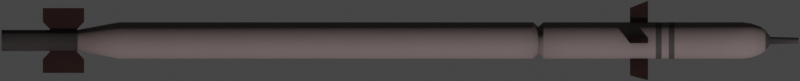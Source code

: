 # Source: Igla.blend  (saved by Blender 2.93.20; exported with 4.5.12 LTS)
import bpy
from mathutils import Matrix  # noqa: F401  (used for matrix-valued properties, if any)

bpy.ops.wm.read_factory_settings(use_empty=True)
scene = bpy.context.scene
scene.name = 'Scene'

# ---- collections
col_collection = bpy.data.collections.new('Collection'); scene.collection.children.link(col_collection)

# ---- materials (node trees are filled in below, after node groups)
mat_main_material = bpy.data.materials.new('Main Material')
mat_dark = bpy.data.materials.new('Dark')
mat_metal = bpy.data.materials.new('Metal')

# ---- node groups
ng_mk48_shader = bpy.data.node_groups.new('Mk48 Shader', 'ShaderNodeTree')
_s = ng_mk48_shader.interface.new_socket(name='BSDF', in_out='OUTPUT', socket_type='NodeSocketShader')
_s = ng_mk48_shader.interface.new_socket(name='Color', in_out='INPUT', socket_type='NodeSocketColor')
_s.default_value = (0.2529, 0.2529, 0.2529, 1.0)
_s = ng_mk48_shader.interface.new_socket(name='Roughness', in_out='INPUT', socket_type='NodeSocketFloat')
_s.subtype = 'FACTOR'
_s.default_value = 0.5
_s.min_value = 0.0
_s.max_value = 1.0
_s = ng_mk48_shader.interface.new_socket(name='Metallic', in_out='INPUT', socket_type='NodeSocketFloat')
_s.subtype = 'FACTOR'
_s.default_value = 1.0
_s.min_value = 0.0
_s.max_value = 1.0
_N = ng_mk48_shader.nodes; _L = ng_mk48_shader.links
n0 = _N.new('NodeGroupOutput'); n0.name = 'Group Output'; n0.location = (421, 0)
n1 = _N.new('ShaderNodeBsdfPrincipled'); n1.name = 'Principled BSDF'; n1.location = (131, 46)
n1.distribution = 'GGX'
n1.subsurface_method = 'BURLEY'
n1.inputs[3].default_value = 1.45
n1.inputs[27].default_value = (0.0, 0.0, 0.0, 1.0)
n1.inputs[28].default_value = 1.0
n2 = _N.new('ShaderNodeAmbientOcclusion'); n2.name = 'Ambient Occlusion'; n2.location = (-85, 128)
n2.samples = 8
n3 = _N.new('ShaderNodeBevel'); n3.name = 'Bevel'; n3.location = (-265, -248)
n3.inputs[0].default_value = 0.1
n4 = _N.new('NodeGroupInput'); n4.name = 'Mk48 Shader'; n4.location = (-468, -27)
n5 = _N.new('ShaderNodeNewGeometry'); n5.name = 'Geometry'; n5.location = (-875, -245)
n6 = _N.new('ShaderNodeBump'); n6.name = 'Bump'; n6.location = (-470, -299)
n6.inputs[0].default_value = 0.01
n6.inputs[1].default_value = 1.0
n6.inputs[2].default_value = 1.0
n7 = _N.new('ShaderNodeTexNoise'); n7.name = 'Noise Texture'; n7.location = (-671, -234)
n7.inputs[2].default_value = 2.0
_L.new(n1.outputs[0], n0.inputs[0])
_L.new(n2.outputs[0], n1.inputs[0])
_L.new(n4.outputs[0], n2.inputs[0])
_L.new(n4.outputs[1], n1.inputs[2])
_L.new(n4.outputs[2], n1.inputs[1])
_L.new(n3.outputs[0], n2.inputs[2])
_L.new(n5.outputs[0], n7.inputs[0])
_L.new(n7.outputs[0], n6.inputs[3])
_L.new(n6.outputs[0], n3.inputs[1])
_L.new(n3.outputs[0], n1.inputs[5])
n0.is_active_output = True
ng_auto_smooth = bpy.data.node_groups.new('Auto Smooth', 'GeometryNodeTree')
_s = ng_auto_smooth.interface.new_socket(name='Geometry', in_out='OUTPUT', socket_type='NodeSocketGeometry')
_s = ng_auto_smooth.interface.new_socket(name='Geometry', in_out='INPUT', socket_type='NodeSocketGeometry')
_s = ng_auto_smooth.interface.new_socket(name='Angle', in_out='INPUT', socket_type='NodeSocketFloat')
_s.subtype = 'ANGLE'
_s.min_value = 0.0
_s.max_value = 3.142
ng_auto_smooth.is_modifier = True
_N = ng_auto_smooth.nodes; _L = ng_auto_smooth.links
n0 = _N.new('NodeGroupOutput'); n0.name = 'Group Output'; n0.location = (480, -100)
n1 = _N.new('NodeGroupInput'); n1.name = 'Group Input'; n1.location = (-420, -300)
n2 = _N.new('NodeGroupInput'); n2.name = 'Group Input.001'; n2.location = (-60, -100)
n3 = _N.new('GeometryNodeSetShadeSmooth'); n3.name = 'Set Shade Smooth'; n3.location = (120, -100)
n3.domain = 'EDGE'
n4 = _N.new('GeometryNodeSetShadeSmooth'); n4.name = 'Set Shade Smooth.001'; n4.location = (300, -100)
n5 = _N.new('GeometryNodeInputMeshEdgeAngle'); n5.name = 'Edge Angle'; n5.location = (-420, -220)
n6 = _N.new('GeometryNodeInputEdgeSmooth'); n6.name = 'Is Edge Smooth'; n6.location = (-60, -160)
n7 = _N.new('GeometryNodeInputShadeSmooth'); n7.name = 'Is Face Smooth'; n7.location = (-240, -340)
n8 = _N.new('FunctionNodeBooleanMath'); n8.name = 'Boolean Math'; n8.location = (-60, -220)
n9 = _N.new('FunctionNodeCompare'); n9.name = 'Compare'; n9.location = (-240, -180)
n9.operation = 'LESS_EQUAL'
_L.new(n5.outputs[0], n9.inputs[0])
_L.new(n4.outputs[0], n0.inputs[0])
_L.new(n1.outputs[1], n9.inputs[1])
_L.new(n9.outputs[0], n8.inputs[0])
_L.new(n7.outputs[0], n8.inputs[1])
_L.new(n2.outputs[0], n3.inputs[0])
_L.new(n6.outputs[0], n3.inputs[1])
_L.new(n3.outputs[0], n4.inputs[0])
_L.new(n8.outputs[0], n3.inputs[2])
n0.is_active_output = True

# ---- material node trees
mat_main_material.use_nodes = True; mat_main_material.node_tree.nodes.clear()
_N = mat_main_material.node_tree.nodes; _L = mat_main_material.node_tree.links
n0 = _N.new('ShaderNodeOutputMaterial'); n0.name = 'Material Output'; n0.location = (300, 300)
n1 = _N.new('ShaderNodeGroup'); n1.name = 'Mk48 Shader'; n1.location = (95, 311)
n1.label = 'Mk48 Shader'
n1.node_tree = ng_mk48_shader
n1.inputs[0].default_value = (0.1574, 0.1198, 0.1162, 0.0)
n1.inputs[1].default_value = 0.7
n1.inputs[2].default_value = 0.0
_L.new(n1.outputs[0], n0.inputs[0])
n0.is_active_output = True
mat_dark.use_nodes = True; mat_dark.node_tree.nodes.clear()
_N = mat_dark.node_tree.nodes; _L = mat_dark.node_tree.links
n0 = _N.new('ShaderNodeOutputMaterial'); n0.name = 'Material Output'; n0.location = (300, 300)
n1 = _N.new('ShaderNodeGroup'); n1.name = 'Mk48 Shader'; n1.location = (95, 311)
n1.label = 'Mk48 Shader'
n1.node_tree = ng_mk48_shader
n1.inputs[0].default_value = (0.0331, 0.02589, 0.02524, 0.0)
n1.inputs[1].default_value = 0.6
n1.inputs[2].default_value = 0.0
_L.new(n1.outputs[0], n0.inputs[0])
n0.is_active_output = True
mat_metal.use_nodes = True; mat_metal.node_tree.nodes.clear()
_N = mat_metal.node_tree.nodes; _L = mat_metal.node_tree.links
n0 = _N.new('ShaderNodeOutputMaterial'); n0.name = 'Material Output'; n0.location = (300, 300)
n1 = _N.new('ShaderNodeGroup'); n1.name = 'Mk48 Shader'; n1.location = (95, 311)
n1.label = 'Mk48 Shader'
n1.node_tree = ng_mk48_shader
n1.inputs[0].default_value = (0.09463, 0.05029, 0.0469, 0.0)
n1.inputs[1].default_value = 0.4
n1.inputs[2].default_value = 1.0
_L.new(n1.outputs[0], n0.inputs[0])
n0.is_active_output = True

# ---- world
world_world = bpy.data.worlds.new('World'); scene.world = world_world
world_world.use_sun_shadow = False
world_world.sun_shadow_jitter_overblur = 0.0

# ---- cameras
cam_camera = bpy.data.cameras.new('Camera')
cam_camera.type = 'ORTHO'
cam_camera.clip_end = 100.0
cam_camera.ortho_scale = 1.58
cam_camera.show_mist = True

# ---- meshes
me_cylinder = bpy.data.meshes.new('Cylinder')
me_cylinder.from_pydata([(-0.787, 0.02084, -1.29e-08), (0.787, 0.005485, -2.021e-08), (-0.787, 0.02044, -0.004065), (0.787, 0.00538, -0.00107), (-0.787, 0.01925, -0.007974), (0.787, 0.005068, -0.002099), (-0.787, 0.01733, -0.01158), (0.787, 0.004561, -0.003048), (-0.787, 0.01473, -0.01473), (0.787, 0.003879, -0.003879), (-0.787, 0.01158, -0.01733), (0.787, 0.003048, -0.004561), (-0.787, 0.007974, -0.01925), (0.787, 0.002099, -0.005068), (-0.787, 0.004065, -0.02044), (0.787, 0.00107, -0.00538), (-0.787, 1.1e-07, -0.02084), (0.787, 1.133e-07, -0.005485), (-0.787, -0.004065, -0.02044), (0.787, -0.00107, -0.00538), (-0.787, -0.007974, -0.01925), (0.787, -0.002099, -0.005068), (-0.787, -0.01158, -0.01733), (0.787, -0.003047, -0.004561), (-0.787, -0.01473, -0.01473), (0.787, -0.003879, -0.003879), (-0.787, -0.01733, -0.01158), (0.787, -0.004561, -0.003048), (-0.787, -0.01925, -0.007974), (0.787, -0.005068, -0.002099), (-0.787, -0.02044, -0.004065), (0.787, -0.00538, -0.00107), (-0.787, -0.02084, -6.005e-09), (0.787, -0.005485, -1.839e-08), (-0.787, -0.02044, 0.004065), (0.787, -0.00538, 0.00107), (-0.787, -0.01925, 0.007974), (0.787, -0.005068, 0.002099), (-0.787, -0.01733, 0.01158), (0.787, -0.004561, 0.003047), (-0.787, -0.01473, 0.01473), (0.787, -0.003879, 0.003879), (-0.787, -0.01158, 0.01733), (0.787, -0.003047, 0.004561), (-0.787, -0.007974, 0.01925), (0.787, -0.002099, 0.005068), (-0.787, -0.004065, 0.02044), (0.787, -0.00107, 0.00538), (-0.787, 1.285e-07, 0.02084), (0.787, 1.182e-07, 0.005485), (-0.787, 0.004065, 0.02044), (0.787, 0.00107, 0.00538), (-0.787, 0.007974, 0.01925), (0.787, 0.002099, 0.005068), (-0.787, 0.01158, 0.01733), (0.787, 0.003048, 0.004561), (-0.787, 0.01473, 0.01473), (0.787, 0.003879, 0.003879), (-0.787, 0.01733, 0.01158), (0.787, 0.004561, 0.003047), (-0.787, 0.01925, 0.007974), (0.787, 0.005068, 0.002099), (-0.787, 0.02044, 0.004065), (0.787, 0.00538, 0.00107), (0.6762, 0.036, -1.634e-08), (0.6762, 0.03531, -0.007023), (0.6762, 0.03326, -0.01378), (0.6762, 0.02993, -0.02), (0.6762, 0.02546, -0.02546), (0.6762, 0.02, -0.02993), (0.6762, 0.01378, -0.03326), (0.6762, 0.007023, -0.03531), (0.6762, 1.067e-07, -0.036), (0.6762, -0.007023, -0.03531), (0.6762, -0.01378, -0.03326), (0.6762, -0.02, -0.02993), (0.6762, -0.02546, -0.02546), (0.6762, -0.02993, -0.02), (0.6762, -0.03326, -0.01378), (0.6762, -0.03531, -0.007023), (0.6762, -0.036, -4.423e-09), (0.6762, -0.03531, 0.007023), (0.6762, -0.03326, 0.01378), (0.6762, -0.02993, 0.02), (0.6762, -0.02546, 0.02546), (0.6762, -0.02, 0.02993), (0.6762, -0.01378, 0.03326), (0.6762, -0.007023, 0.03531), (0.6762, 1.387e-07, 0.036), (0.6762, 0.007023, 0.03531), (0.6762, 0.01378, 0.03326), (0.6762, 0.02, 0.02993), (0.6762, 0.02546, 0.02546), (0.6762, 0.02993, 0.02), (0.6762, 0.03326, 0.01378), (0.6762, 0.03531, 0.007023), (0.7316, 0.0069, -2.011e-08), (0.7316, 0.006767, -0.001346), (0.7316, 0.006375, -0.002641), (0.7316, 0.005737, -0.003833), (0.7316, 0.004879, -0.004879), (0.7316, 0.003834, -0.005737), (0.7316, 0.002641, -0.006375), (0.7316, 0.001346, -0.006767), (0.7316, 1.13e-07, -0.0069), (0.7316, -0.001346, -0.006767), (0.7316, -0.00264, -0.006375), (0.7316, -0.003833, -0.005737), (0.7316, -0.004879, -0.004879), (0.7316, -0.005737, -0.003833), (0.7316, -0.006375, -0.002641), (0.7316, -0.006767, -0.001346), (0.7316, -0.0069, -1.783e-08), (0.7316, -0.006767, 0.001346), (0.7316, -0.006375, 0.00264), (0.7316, -0.005737, 0.003833), (0.7316, -0.004879, 0.004879), (0.7316, -0.003833, 0.005737), (0.7316, -0.00264, 0.006375), (0.7316, -0.001346, 0.006767), (0.7316, 1.192e-07, 0.0069), (0.7316, 0.001346, 0.006767), (0.7316, 0.002641, 0.006375), (0.7316, 0.003834, 0.005737), (0.7316, 0.004879, 0.004879), (0.7316, 0.005737, 0.003833), (0.7316, 0.006375, 0.00264), (0.7316, 0.006767, 0.001346), (0.7121, 0.02656, -0.005284), (0.7121, 0.02502, -0.01036), (0.7121, 0.02252, -0.01505), (0.7121, 0.01915, -0.01915), (0.7121, 0.01505, -0.02252), (0.7121, 0.01036, -0.02502), (0.7121, 0.005284, -0.02656), (0.7121, 1.086e-07, -0.02708), (0.7121, -0.005283, -0.02656), (0.7121, -0.01036, -0.02502), (0.7121, -0.01505, -0.02252), (0.7121, -0.01915, -0.01915), (0.7121, -0.02252, -0.01505), (0.7121, -0.02502, -0.01036), (0.7121, -0.02656, -0.005284), (0.7121, -0.02708, -8.741e-09), (0.7121, -0.02656, 0.005284), (0.7121, -0.02502, 0.01036), (0.7121, -0.02252, 0.01505), (0.7121, -0.01915, 0.01915), (0.7121, -0.01505, 0.02252), (0.7121, -0.01036, 0.02502), (0.7121, -0.005283, 0.02656), (0.7121, 1.327e-07, 0.02708), (0.7121, 0.005284, 0.02656), (0.7121, 0.01036, 0.02502), (0.7121, 0.01505, 0.02252), (0.7121, 0.01915, 0.01915), (0.7121, 0.02252, 0.01505), (0.7121, 0.02502, 0.01036), (0.7121, 0.02656, 0.005283), (0.7121, 0.02708, -1.771e-08), (0.7218, 0.0199, -1.844e-08), (0.7218, 0.01951, -0.003882), (0.7218, 0.01838, -0.007614), (0.7218, 0.01654, -0.01105), (0.7218, 0.01407, -0.01407), (0.7218, 0.01105, -0.01654), (0.7218, 0.007614, -0.01838), (0.7218, 0.003882, -0.01951), (0.7218, 1.102e-07, -0.0199), (0.7218, -0.003882, -0.01951), (0.7218, -0.007614, -0.01838), (0.7218, -0.01105, -0.01654), (0.7218, -0.01407, -0.01407), (0.7218, -0.01654, -0.01105), (0.7218, -0.01838, -0.007614), (0.7218, -0.01951, -0.003882), (0.7218, -0.0199, -1.185e-08), (0.7218, -0.01951, 0.003882), (0.7218, -0.01838, 0.007614), (0.7218, -0.01654, 0.01105), (0.7218, -0.01407, 0.01407), (0.7218, -0.01105, 0.01654), (0.7218, -0.007614, 0.01838), (0.7218, -0.003882, 0.01951), (0.7218, 1.279e-07, 0.0199), (0.7218, 0.003882, 0.01951), (0.7218, 0.007614, 0.01838), (0.7218, 0.01105, 0.01654), (0.7218, 0.01407, 0.01407), (0.7218, 0.01654, 0.01105), (0.7218, 0.01838, 0.007614), (0.7218, 0.01951, 0.003882), (0.6941, 0.03297, -0.006557), (0.6941, 0.03105, -0.01286), (0.6941, 0.02795, -0.01867), (0.6941, 0.02377, -0.02377), (0.6941, 0.01867, -0.02795), (0.6941, 0.01286, -0.03105), (0.6941, 0.006557, -0.03297), (0.6941, 1.072e-07, -0.03361), (0.6941, -0.006557, -0.03297), (0.6941, -0.01286, -0.03105), (0.6941, -0.01867, -0.02795), (0.6941, -0.02377, -0.02377), (0.6941, -0.02795, -0.01867), (0.6941, -0.03105, -0.01286), (0.6941, -0.03297, -0.006557), (0.6941, -0.03361, -5.732e-09), (0.6941, -0.03297, 0.006557), (0.6941, -0.03105, 0.01286), (0.6941, -0.02795, 0.01867), (0.6941, -0.02377, 0.02377), (0.6941, -0.01867, 0.02795), (0.6941, -0.01286, 0.03105), (0.6941, -0.006557, 0.03297), (0.6941, 1.371e-07, 0.03361), (0.6941, 0.006558, 0.03297), (0.6941, 0.01286, 0.03105), (0.6941, 0.01867, 0.02795), (0.6941, 0.02377, 0.02377), (0.6941, 0.02795, 0.01867), (0.6941, 0.03105, 0.01286), (0.6941, 0.03297, 0.006557), (0.6941, 0.03361, -1.686e-08), (-0.5552, 0.03531, -0.007023), (-0.5552, 0.03326, -0.01378), (-0.5552, 0.02993, -0.02), (-0.5552, 0.02546, -0.02546), (-0.5552, 0.02, -0.02993), (-0.5552, 0.01378, -0.03326), (-0.5552, 0.007023, -0.03531), (-0.5552, 1.067e-07, -0.036), (-0.5552, -0.007023, -0.03531), (-0.5552, -0.01378, -0.03326), (-0.5552, -0.02, -0.02993), (-0.5552, -0.02546, -0.02546), (-0.5552, -0.02993, -0.02), (-0.5552, -0.03326, -0.01378), (-0.5552, -0.03531, -0.007023), (-0.5552, -0.036, 2.399e-10), (-0.5552, -0.03531, 0.007023), (-0.5552, -0.03326, 0.01378), (-0.5552, -0.02993, 0.02), (-0.5552, -0.02546, 0.02546), (-0.5552, -0.02, 0.02993), (-0.5552, -0.01378, 0.03326), (-0.5552, -0.007023, 0.03531), (-0.5552, 1.387e-07, 0.036), (-0.5552, 0.007023, 0.03531), (-0.5552, 0.01378, 0.03326), (-0.5552, 0.02, 0.02993), (-0.5552, 0.02546, 0.02546), (-0.5552, 0.02993, 0.02), (-0.5552, 0.03326, 0.01378), (-0.5552, 0.03531, 0.007023), (-0.5552, 0.036, -1.168e-08), (-0.6367, 0.02044, -0.004065), (-0.6367, 0.01925, -0.007974), (-0.6367, 0.01733, -0.01158), (-0.6367, 0.01473, -0.01473), (-0.6367, 0.01158, -0.01733), (-0.6367, 0.007974, -0.01925), (-0.6367, 0.004065, -0.02044), (-0.6367, 1.1e-07, -0.02084), (-0.6367, -0.004065, -0.02044), (-0.6367, -0.007974, -0.01925), (-0.6367, -0.01158, -0.01733), (-0.6367, -0.01473, -0.01473), (-0.6367, -0.01733, -0.01158), (-0.6367, -0.01925, -0.007974), (-0.6367, -0.02044, -0.004065), (-0.6367, -0.02084, -6.334e-09), (-0.6367, -0.02044, 0.004065), (-0.6367, -0.01925, 0.007974), (-0.6367, -0.01733, 0.01158), (-0.6367, -0.01473, 0.01473), (-0.6367, -0.01158, 0.01733), (-0.6367, -0.007974, 0.01925), (-0.6367, -0.004065, 0.02044), (-0.6367, 1.285e-07, 0.02084), (-0.6367, 0.004065, 0.02044), (-0.6367, 0.007974, 0.01925), (-0.6367, 0.01158, 0.01733), (-0.6367, 0.01473, 0.01473), (-0.6367, 0.01733, 0.01158), (-0.6367, 0.01925, 0.007974), (-0.6367, 0.02044, 0.004065), (-0.6367, 0.02084, -1.323e-08), (0.2626, 0.036, -1.478e-08), (0.2626, 0.03531, -0.007023), (0.2626, 0.03326, -0.01378), (0.2626, 0.02993, -0.02), (0.2626, 0.02546, -0.02546), (0.2626, 0.02, -0.02993), (0.2626, 0.01378, -0.03326), (0.2626, 0.007023, -0.03531), (0.2626, 1.067e-07, -0.036), (0.2626, -0.007023, -0.03531), (0.2626, -0.01378, -0.03326), (0.2626, -0.02, -0.02993), (0.2626, -0.02546, -0.02546), (0.2626, -0.02993, -0.02), (0.2626, -0.03326, -0.01378), (0.2626, -0.03531, -0.007023), (0.2626, -0.036, -2.857e-09), (0.2626, -0.03531, 0.007023), (0.2626, -0.03326, 0.01378), (0.2626, -0.02993, 0.02), (0.2626, -0.02546, 0.02546), (0.2626, -0.02, 0.02993), (0.2626, -0.01378, 0.03326), (0.2626, -0.007023, 0.03531), (0.2626, 1.387e-07, 0.036), (0.2626, 0.007023, 0.03531), (0.2626, 0.01378, 0.03326), (0.2626, 0.02, 0.02993), (0.2626, 0.02546, 0.02546), (0.2626, 0.02993, 0.02), (0.2626, 0.03326, 0.01378), (0.2626, 0.03531, 0.007023), (0.2834, 0.036, -1.486e-08), (0.2834, 0.03531, -0.007023), (0.2834, 0.03326, -0.01378), (0.2834, 0.02993, -0.02), (0.2834, 0.02546, -0.02546), (0.2834, 0.02, -0.02993), (0.2834, 0.01378, -0.03326), (0.2834, 0.007023, -0.03531), (0.2834, 1.067e-07, -0.036), (0.2834, -0.007023, -0.03531), (0.2834, -0.01378, -0.03326), (0.2834, -0.02, -0.02993), (0.2834, -0.02546, -0.02546), (0.2834, -0.02993, -0.02), (0.2834, -0.03326, -0.01378), (0.2834, -0.03531, -0.007023), (0.2834, -0.036, -2.936e-09), (0.2834, -0.03531, 0.007023), (0.2834, -0.03326, 0.01378), (0.2834, -0.02993, 0.02), (0.2834, -0.02546, 0.02546), (0.2834, -0.02, 0.02993), (0.2834, -0.01378, 0.03326), (0.2834, -0.007023, 0.03531), (0.2834, 1.387e-07, 0.036), (0.2834, 0.007023, 0.03531), (0.2834, 0.01378, 0.03326), (0.2834, 0.02, 0.02993), (0.2834, 0.02546, 0.02546), (0.2834, 0.02993, 0.02), (0.2834, 0.03326, 0.01378), (0.2834, 0.03531, 0.007023), (0.273, 0.02633, -0.005238), (0.273, 0.0248, -0.01027), (0.273, 0.02232, -0.01492), (0.273, 0.01898, -0.01898), (0.273, 0.01492, -0.02232), (0.273, 0.01027, -0.0248), (0.273, 0.005238, -0.02633), (0.273, 1.087e-07, -0.02685), (0.273, -0.005238, -0.02633), (0.273, -0.01027, -0.0248), (0.273, -0.01492, -0.02232), (0.273, -0.01898, -0.01898), (0.273, -0.02232, -0.01492), (0.273, -0.0248, -0.01027), (0.273, -0.02633, -0.005238), (0.273, -0.02685, -6.973e-09), (0.273, -0.02633, 0.005238), (0.273, -0.0248, 0.01027), (0.273, -0.02232, 0.01492), (0.273, -0.01898, 0.01898), (0.273, -0.01492, 0.02232), (0.273, -0.01027, 0.0248), (0.273, -0.005238, 0.02633), (0.273, 1.326e-07, 0.02685), (0.273, 0.005238, 0.02633), (0.273, 0.01027, 0.0248), (0.273, 0.01492, 0.02232), (0.273, 0.01898, 0.01898), (0.273, 0.02232, 0.01492), (0.273, 0.0248, 0.01027), (0.273, 0.02633, 0.005238), (0.273, 0.02685, -1.586e-08), (0.3997, 0.036, -1.53e-08), (0.3997, 0.03531, -0.007023), (0.3997, 0.03326, -0.01378), (0.3997, 0.02993, -0.02), (0.3997, 0.02546, -0.02546), (0.3997, 0.02, -0.02993), (0.3997, 0.01378, -0.03326), (0.3997, 0.007023, -0.03531), (0.3997, 1.067e-07, -0.036), (0.3997, -0.007023, -0.03531), (0.3997, -0.01378, -0.03326), (0.3997, -0.02, -0.02993), (0.3997, -0.02546, -0.02546), (0.3997, -0.02993, -0.02), (0.3997, -0.03326, -0.01378), (0.3997, -0.03531, -0.007023), (0.3997, -0.036, -3.376e-09), (0.3997, -0.03531, 0.007023), (0.3997, -0.03326, 0.01378), (0.3997, -0.02993, 0.02), (0.3997, -0.02546, 0.02546), (0.3997, -0.02, 0.02993), (0.3997, -0.01378, 0.03326), (0.3997, -0.007023, 0.03531), (0.3997, 1.387e-07, 0.036), (0.3997, 0.007023, 0.03531), (0.3997, 0.01378, 0.03326), (0.3997, 0.02, 0.02993), (0.3997, 0.02546, 0.02546), (0.3997, 0.02993, 0.02), (0.3997, 0.03326, 0.01378), (0.3997, 0.03531, 0.007023), (0.505, 0.036, -1.57e-08), (0.505, 0.03531, -0.007023), (0.505, 0.03326, -0.01378), (0.505, 0.02993, -0.02), (0.505, 0.02546, -0.02546), (0.505, 0.02, -0.02993), (0.505, 0.01378, -0.03326), (0.505, 0.007023, -0.03531), (0.505, 1.067e-07, -0.036), (0.505, -0.007023, -0.03531), (0.505, -0.01378, -0.03326), (0.505, -0.02, -0.02993), (0.505, -0.02546, -0.02546), (0.505, -0.02993, -0.02), (0.505, -0.03326, -0.01378), (0.505, -0.03531, -0.007023), (0.505, -0.036, -3.775e-09), (0.505, -0.03531, 0.007023), (0.505, -0.03326, 0.01378), (0.505, -0.02993, 0.02), (0.505, -0.02546, 0.02546), (0.505, -0.02, 0.02993), (0.505, -0.01378, 0.03326), (0.505, -0.007023, 0.03531), (0.505, 1.387e-07, 0.036), (0.505, 0.007023, 0.03531), (0.505, 0.01378, 0.03326), (0.505, 0.02, 0.02993), (0.505, 0.02546, 0.02546), (0.505, 0.02993, 0.02), (0.505, 0.03326, 0.01378), (0.505, 0.03531, 0.007023), (0.5167, 0.036, -1.574e-08), (0.5167, 0.03531, -0.007023), (0.5167, 0.03326, -0.01378), (0.5167, 0.02993, -0.02), (0.5167, 0.02546, -0.02546), (0.5167, 0.02, -0.02993), (0.5167, 0.01378, -0.03326), (0.5167, 0.007023, -0.03531), (0.5167, 1.067e-07, -0.036), (0.5167, -0.007023, -0.03531), (0.5167, -0.01378, -0.03326), (0.5167, -0.02, -0.02993), (0.5167, -0.02546, -0.02546), (0.5167, -0.02993, -0.02), (0.5167, -0.03326, -0.01378), (0.5167, -0.03531, -0.007023), (0.5167, -0.036, -3.819e-09), (0.5167, -0.03531, 0.007023), (0.5167, -0.03326, 0.01378), (0.5167, -0.02993, 0.02), (0.5167, -0.02546, 0.02546), (0.5167, -0.02, 0.02993), (0.5167, -0.01378, 0.03326), (0.5167, -0.007023, 0.03531), (0.5167, 1.387e-07, 0.036), (0.5167, 0.007023, 0.03531), (0.5167, 0.01378, 0.03326), (0.5167, 0.02, 0.02993), (0.5167, 0.02546, 0.02546), (0.5167, 0.02993, 0.02), (0.5167, 0.03326, 0.01378), (0.5167, 0.03531, 0.007023), (0.5307, 0.036, -1.58e-08), (0.5307, 0.03531, -0.007023), (0.5307, 0.03326, -0.01378), (0.5307, 0.02993, -0.02), (0.5307, 0.02546, -0.02546), (0.5307, 0.02, -0.02993), (0.5307, 0.01378, -0.03326), (0.5307, 0.007023, -0.03531), (0.5307, 1.067e-07, -0.036), (0.5307, -0.007023, -0.03531), (0.5307, -0.01378, -0.03326), (0.5307, -0.02, -0.02993), (0.5307, -0.02546, -0.02546), (0.5307, -0.02993, -0.02), (0.5307, -0.03326, -0.01378), (0.5307, -0.03531, -0.007023), (0.5307, -0.036, -3.876e-09), (0.5307, -0.03531, 0.007023), (0.5307, -0.03326, 0.01378), (0.5307, -0.02993, 0.02), (0.5307, -0.02546, 0.02546), (0.5307, -0.02, 0.02993), (0.5307, -0.01378, 0.03326), (0.5307, -0.007023, 0.03531), (0.5307, 1.387e-07, 0.036), (0.5307, 0.007023, 0.03531), (0.5307, 0.01378, 0.03326), (0.5307, 0.02, 0.02993), (0.5307, 0.02546, 0.02546), (0.5307, 0.02993, 0.02), (0.5307, 0.03326, 0.01378), (0.5307, 0.03531, 0.007023), (0.5422, 0.036, -1.584e-08), (0.5422, 0.03531, -0.007023), (0.5422, 0.03326, -0.01378), (0.5422, 0.02993, -0.02), (0.5422, 0.02546, -0.02546), (0.5422, 0.02, -0.02993), (0.5422, 0.01378, -0.03326), (0.5422, 0.007023, -0.03531), (0.5422, 1.067e-07, -0.036), (0.5422, -0.007023, -0.03531), (0.5422, -0.01378, -0.03326), (0.5422, -0.02, -0.02993), (0.5422, -0.02546, -0.02546), (0.5422, -0.02993, -0.02), (0.5422, -0.03326, -0.01378), (0.5422, -0.03531, -0.007023), (0.5422, -0.036, -3.916e-09), (0.5422, -0.03531, 0.007023), (0.5422, -0.03326, 0.01378), (0.5422, -0.02993, 0.02), (0.5422, -0.02546, 0.02546), (0.5422, -0.02, 0.02993), (0.5422, -0.01378, 0.03326), (0.5422, -0.007023, 0.03531), (0.5422, 1.387e-07, 0.036), (0.5422, 0.007023, 0.03531), (0.5422, 0.01378, 0.03326), (0.5422, 0.02, 0.02993), (0.5422, 0.02546, 0.02546), (0.5422, 0.02993, 0.02), (0.5422, 0.03326, 0.01378), (0.5422, 0.03531, 0.007023)], [], [(96, 1, 3, 97), (97, 3, 5, 98), (98, 5, 7, 99), (99, 7, 9, 100), (100, 9, 11, 101), (101, 11, 13, 102), (102, 13, 15, 103), (103, 15, 17, 104), (104, 17, 19, 105), (105, 19, 21, 106), (106, 21, 23, 107), (107, 23, 25, 108), (108, 25, 27, 109), (109, 27, 29, 110), (110, 29, 31, 111), (111, 31, 33, 112), (112, 33, 35, 113), (113, 35, 37, 114), (114, 37, 39, 115), (115, 39, 41, 116), (116, 41, 43, 117), (117, 43, 45, 118), (118, 45, 47, 119), (119, 47, 49, 120), (120, 49, 51, 121), (121, 51, 53, 122), (122, 53, 55, 123), (123, 55, 57, 124), (124, 57, 59, 125), (125, 59, 61, 126), (3, 1, 63, 61, 59, 57, 55, 53, 51, 49, 47, 45, 43, 41, 39, 37, 35, 33, 31, 29, 27, 25, 23, 21, 19, 17, 15, 13, 11, 9, 7, 5), (126, 61, 63, 127), (127, 63, 1, 96), (0, 2, 4, 6, 8, 10, 12, 14, 16, 18, 20, 22, 24, 26, 28, 30, 32, 34, 36, 38, 40, 42, 44, 46, 48, 50, 52, 54, 56, 58, 60, 62), (543, 95, 64, 512), (542, 94, 95, 543), (541, 93, 94, 542), (540, 92, 93, 541), (539, 91, 92, 540), (538, 90, 91, 539), (537, 89, 90, 538), (536, 88, 89, 537), (535, 87, 88, 536), (534, 86, 87, 535), (533, 85, 86, 534), (532, 84, 85, 533), (531, 83, 84, 532), (530, 82, 83, 531), (529, 81, 82, 530), (528, 80, 81, 529), (527, 79, 80, 528), (526, 78, 79, 527), (525, 77, 78, 526), (524, 76, 77, 525), (523, 75, 76, 524), (522, 74, 75, 523), (521, 73, 74, 522), (520, 72, 73, 521), (519, 71, 72, 520), (518, 70, 71, 519), (517, 69, 70, 518), (516, 68, 69, 517), (515, 67, 68, 516), (514, 66, 67, 515), (513, 65, 66, 514), (512, 64, 65, 513), (191, 127, 96, 160), (190, 126, 127, 191), (189, 125, 126, 190), (188, 124, 125, 189), (187, 123, 124, 188), (186, 122, 123, 187), (185, 121, 122, 186), (184, 120, 121, 185), (183, 119, 120, 184), (182, 118, 119, 183), (181, 117, 118, 182), (180, 116, 117, 181), (179, 115, 116, 180), (178, 114, 115, 179), (177, 113, 114, 178), (176, 112, 113, 177), (175, 111, 112, 176), (174, 110, 111, 175), (173, 109, 110, 174), (172, 108, 109, 173), (171, 107, 108, 172), (170, 106, 107, 171), (169, 105, 106, 170), (168, 104, 105, 169), (167, 103, 104, 168), (166, 102, 103, 167), (165, 101, 102, 166), (164, 100, 101, 165), (163, 99, 100, 164), (162, 98, 99, 163), (161, 97, 98, 162), (160, 96, 97, 161), (223, 159, 128, 192), (192, 128, 129, 193), (193, 129, 130, 194), (194, 130, 131, 195), (195, 131, 132, 196), (196, 132, 133, 197), (197, 133, 134, 198), (198, 134, 135, 199), (199, 135, 136, 200), (200, 136, 137, 201), (201, 137, 138, 202), (202, 138, 139, 203), (203, 139, 140, 204), (204, 140, 141, 205), (205, 141, 142, 206), (206, 142, 143, 207), (207, 143, 144, 208), (208, 144, 145, 209), (209, 145, 146, 210), (210, 146, 147, 211), (211, 147, 148, 212), (212, 148, 149, 213), (213, 149, 150, 214), (214, 150, 151, 215), (215, 151, 152, 216), (216, 152, 153, 217), (217, 153, 154, 218), (218, 154, 155, 219), (219, 155, 156, 220), (220, 156, 157, 221), (221, 157, 158, 222), (222, 158, 159, 223), (159, 160, 161, 128), (128, 161, 162, 129), (129, 162, 163, 130), (130, 163, 164, 131), (131, 164, 165, 132), (132, 165, 166, 133), (133, 166, 167, 134), (134, 167, 168, 135), (135, 168, 169, 136), (136, 169, 170, 137), (137, 170, 171, 138), (138, 171, 172, 139), (139, 172, 173, 140), (140, 173, 174, 141), (141, 174, 175, 142), (142, 175, 176, 143), (143, 176, 177, 144), (144, 177, 178, 145), (145, 178, 179, 146), (146, 179, 180, 147), (147, 180, 181, 148), (148, 181, 182, 149), (149, 182, 183, 150), (150, 183, 184, 151), (151, 184, 185, 152), (152, 185, 186, 153), (153, 186, 187, 154), (154, 187, 188, 155), (155, 188, 189, 156), (156, 189, 190, 157), (157, 190, 191, 158), (158, 191, 160, 159), (95, 222, 223, 64), (94, 221, 222, 95), (93, 220, 221, 94), (92, 219, 220, 93), (91, 218, 219, 92), (90, 217, 218, 91), (89, 216, 217, 90), (88, 215, 216, 89), (87, 214, 215, 88), (86, 213, 214, 87), (85, 212, 213, 86), (84, 211, 212, 85), (83, 210, 211, 84), (82, 209, 210, 83), (81, 208, 209, 82), (80, 207, 208, 81), (79, 206, 207, 80), (78, 205, 206, 79), (77, 204, 205, 78), (76, 203, 204, 77), (75, 202, 203, 76), (74, 201, 202, 75), (73, 200, 201, 74), (72, 199, 200, 73), (71, 198, 199, 72), (70, 197, 198, 71), (69, 196, 197, 70), (68, 195, 196, 69), (67, 194, 195, 68), (66, 193, 194, 67), (65, 192, 193, 66), (64, 223, 192, 65), (287, 255, 224, 256), (256, 224, 225, 257), (257, 225, 226, 258), (258, 226, 227, 259), (259, 227, 228, 260), (260, 228, 229, 261), (261, 229, 230, 262), (262, 230, 231, 263), (263, 231, 232, 264), (264, 232, 233, 265), (265, 233, 234, 266), (266, 234, 235, 267), (267, 235, 236, 268), (268, 236, 237, 269), (269, 237, 238, 270), (270, 238, 239, 271), (271, 239, 240, 272), (272, 240, 241, 273), (273, 241, 242, 274), (274, 242, 243, 275), (275, 243, 244, 276), (276, 244, 245, 277), (277, 245, 246, 278), (278, 246, 247, 279), (279, 247, 248, 280), (280, 248, 249, 281), (281, 249, 250, 282), (282, 250, 251, 283), (283, 251, 252, 284), (284, 252, 253, 285), (285, 253, 254, 286), (286, 254, 255, 287), (62, 286, 287, 0), (60, 285, 286, 62), (58, 284, 285, 60), (56, 283, 284, 58), (54, 282, 283, 56), (52, 281, 282, 54), (50, 280, 281, 52), (48, 279, 280, 50), (46, 278, 279, 48), (44, 277, 278, 46), (42, 276, 277, 44), (40, 275, 276, 42), (38, 274, 275, 40), (36, 273, 274, 38), (34, 272, 273, 36), (32, 271, 272, 34), (30, 270, 271, 32), (28, 269, 270, 30), (26, 268, 269, 28), (24, 267, 268, 26), (22, 266, 267, 24), (20, 265, 266, 22), (18, 264, 265, 20), (16, 263, 264, 18), (14, 262, 263, 16), (12, 261, 262, 14), (10, 260, 261, 12), (8, 259, 260, 10), (6, 258, 259, 8), (4, 257, 258, 6), (2, 256, 257, 4), (0, 287, 256, 2), (255, 288, 289, 224), (224, 289, 290, 225), (225, 290, 291, 226), (226, 291, 292, 227), (227, 292, 293, 228), (228, 293, 294, 229), (229, 294, 295, 230), (230, 295, 296, 231), (231, 296, 297, 232), (232, 297, 298, 233), (233, 298, 299, 234), (234, 299, 300, 235), (235, 300, 301, 236), (236, 301, 302, 237), (237, 302, 303, 238), (238, 303, 304, 239), (239, 304, 305, 240), (240, 305, 306, 241), (241, 306, 307, 242), (242, 307, 308, 243), (243, 308, 309, 244), (244, 309, 310, 245), (245, 310, 311, 246), (246, 311, 312, 247), (247, 312, 313, 248), (248, 313, 314, 249), (249, 314, 315, 250), (250, 315, 316, 251), (251, 316, 317, 252), (252, 317, 318, 253), (253, 318, 319, 254), (254, 319, 288, 255), (383, 320, 321, 352), (352, 321, 322, 353), (353, 322, 323, 354), (354, 323, 324, 355), (355, 324, 325, 356), (356, 325, 326, 357), (357, 326, 327, 358), (358, 327, 328, 359), (359, 328, 329, 360), (360, 329, 330, 361), (361, 330, 331, 362), (362, 331, 332, 363), (363, 332, 333, 364), (364, 333, 334, 365), (365, 334, 335, 366), (366, 335, 336, 367), (367, 336, 337, 368), (368, 337, 338, 369), (369, 338, 339, 370), (370, 339, 340, 371), (371, 340, 341, 372), (372, 341, 342, 373), (373, 342, 343, 374), (374, 343, 344, 375), (375, 344, 345, 376), (376, 345, 346, 377), (377, 346, 347, 378), (378, 347, 348, 379), (379, 348, 349, 380), (380, 349, 350, 381), (381, 350, 351, 382), (382, 351, 320, 383), (319, 382, 383, 288), (318, 381, 382, 319), (317, 380, 381, 318), (316, 379, 380, 317), (315, 378, 379, 316), (314, 377, 378, 315), (313, 376, 377, 314), (312, 375, 376, 313), (311, 374, 375, 312), (310, 373, 374, 311), (309, 372, 373, 310), (308, 371, 372, 309), (307, 370, 371, 308), (306, 369, 370, 307), (305, 368, 369, 306), (304, 367, 368, 305), (303, 366, 367, 304), (302, 365, 366, 303), (301, 364, 365, 302), (300, 363, 364, 301), (299, 362, 363, 300), (298, 361, 362, 299), (297, 360, 361, 298), (296, 359, 360, 297), (295, 358, 359, 296), (294, 357, 358, 295), (293, 356, 357, 294), (292, 355, 356, 293), (291, 354, 355, 292), (290, 353, 354, 291), (289, 352, 353, 290), (288, 383, 352, 289), (320, 384, 385, 321), (321, 385, 386, 322), (322, 386, 387, 323), (323, 387, 388, 324), (324, 388, 389, 325), (325, 389, 390, 326), (326, 390, 391, 327), (327, 391, 392, 328), (328, 392, 393, 329), (329, 393, 394, 330), (330, 394, 395, 331), (331, 395, 396, 332), (332, 396, 397, 333), (333, 397, 398, 334), (334, 398, 399, 335), (335, 399, 400, 336), (336, 400, 401, 337), (337, 401, 402, 338), (338, 402, 403, 339), (339, 403, 404, 340), (340, 404, 405, 341), (341, 405, 406, 342), (342, 406, 407, 343), (343, 407, 408, 344), (344, 408, 409, 345), (345, 409, 410, 346), (346, 410, 411, 347), (347, 411, 412, 348), (348, 412, 413, 349), (349, 413, 414, 350), (350, 414, 415, 351), (351, 415, 384, 320), (384, 416, 417, 385), (385, 417, 418, 386), (386, 418, 419, 387), (387, 419, 420, 388), (388, 420, 421, 389), (389, 421, 422, 390), (390, 422, 423, 391), (391, 423, 424, 392), (392, 424, 425, 393), (393, 425, 426, 394), (394, 426, 427, 395), (395, 427, 428, 396), (396, 428, 429, 397), (397, 429, 430, 398), (398, 430, 431, 399), (399, 431, 432, 400), (400, 432, 433, 401), (401, 433, 434, 402), (402, 434, 435, 403), (403, 435, 436, 404), (404, 436, 437, 405), (405, 437, 438, 406), (406, 438, 439, 407), (407, 439, 440, 408), (408, 440, 441, 409), (409, 441, 442, 410), (410, 442, 443, 411), (411, 443, 444, 412), (412, 444, 445, 413), (413, 445, 446, 414), (414, 446, 447, 415), (415, 447, 416, 384), (416, 448, 449, 417), (417, 449, 450, 418), (418, 450, 451, 419), (419, 451, 452, 420), (420, 452, 453, 421), (421, 453, 454, 422), (422, 454, 455, 423), (423, 455, 456, 424), (424, 456, 457, 425), (425, 457, 458, 426), (426, 458, 459, 427), (427, 459, 460, 428), (428, 460, 461, 429), (429, 461, 462, 430), (430, 462, 463, 431), (431, 463, 464, 432), (432, 464, 465, 433), (433, 465, 466, 434), (434, 466, 467, 435), (435, 467, 468, 436), (436, 468, 469, 437), (437, 469, 470, 438), (438, 470, 471, 439), (439, 471, 472, 440), (440, 472, 473, 441), (441, 473, 474, 442), (442, 474, 475, 443), (443, 475, 476, 444), (444, 476, 477, 445), (445, 477, 478, 446), (446, 478, 479, 447), (447, 479, 448, 416), (448, 480, 481, 449), (449, 481, 482, 450), (450, 482, 483, 451), (451, 483, 484, 452), (452, 484, 485, 453), (453, 485, 486, 454), (454, 486, 487, 455), (455, 487, 488, 456), (456, 488, 489, 457), (457, 489, 490, 458), (458, 490, 491, 459), (459, 491, 492, 460), (460, 492, 493, 461), (461, 493, 494, 462), (462, 494, 495, 463), (463, 495, 496, 464), (464, 496, 497, 465), (465, 497, 498, 466), (466, 498, 499, 467), (467, 499, 500, 468), (468, 500, 501, 469), (469, 501, 502, 470), (470, 502, 503, 471), (471, 503, 504, 472), (472, 504, 505, 473), (473, 505, 506, 474), (474, 506, 507, 475), (475, 507, 508, 476), (476, 508, 509, 477), (477, 509, 510, 478), (478, 510, 511, 479), (479, 511, 480, 448), (480, 512, 513, 481), (481, 513, 514, 482), (482, 514, 515, 483), (483, 515, 516, 484), (484, 516, 517, 485), (485, 517, 518, 486), (486, 518, 519, 487), (487, 519, 520, 488), (488, 520, 521, 489), (489, 521, 522, 490), (490, 522, 523, 491), (491, 523, 524, 492), (492, 524, 525, 493), (493, 525, 526, 494), (494, 526, 527, 495), (495, 527, 528, 496), (496, 528, 529, 497), (497, 529, 530, 498), (498, 530, 531, 499), (499, 531, 532, 500), (500, 532, 533, 501), (501, 533, 534, 502), (502, 534, 535, 503), (503, 535, 536, 504), (504, 536, 537, 505), (505, 537, 538, 506), (506, 538, 539, 507), (507, 539, 540, 508), (508, 540, 541, 509), (509, 541, 542, 510), (510, 542, 543, 511), (511, 543, 512, 480)])
me_cylinder.polygons.foreach_set('use_smooth', [True] * 514)
me_cylinder.polygons.foreach_set('material_index', [1, 1, 1, 1, 1, 1, 1, 1, 1, 1, 1, 1, 1, 1, 1, 1, 1, 1, 1, 1, 1, 1, 1, 1, 1, 1, 1, 1, 1, 1, 1, 1, 1, 1, 0, 0, 0, 0, 0, 0, 0, 0, 0, 0, 0, 0, 0, 0, 0, 0, 0, 0, 0, 0, 0, 0, 0, 0, 0, 0, 0, 0, 0, 0, 0, 0, 1, 1, 1, 1, 1, 1, 1, 1, 1, 1, 1, 1, 1, 1, 1, 1, 1, 1, 1, 1, 1, 1, 1, 1, 1, 1, 1, 1, 1, 1, 1, 1, 0, 0, 0, 0, 0, 0, 0, 0, 0, 0, 0, 0, 0, 0, 0, 0, 0, 0, 0, 0, 0, 0, 0, 0, 0, 0, 0, 0, 0, 0, 0, 0, 0, 0, 0, 0, 0, 0, 0, 0, 0, 0, 0, 0, 0, 0, 0, 0, 0, 0, 0, 0, 0, 0, 0, 0, 0, 0, 0, 0, 0, 0, 0, 0, 0, 0, 0, 0, 0, 0, 0, 0, 0, 0, 0, 0, 0, 0, 0, 0, 0, 0, 0, 0, 0, 0, 0, 0, 0, 0, 0, 0, 0, 0, 0, 0, 0, 0, 0, 0, 0, 0, 0, 0, 0, 0, 0, 0, 0, 0, 0, 0, 0, 0, 0, 0, 0, 0, 0, 0, 0, 0, 0, 0, 0, 0, 0, 0, 1, 1, 1, 1, 1, 1, 1, 1, 1, 1, 1, 1, 1, 1, 1, 1, 1, 1, 1, 1, 1, 1, 1, 1, 1, 1, 1, 1, 1, 1, 1, 1, 0, 0, 0, 0, 0, 0, 0, 0, 0, 0, 0, 0, 0, 0, 0, 0, 0, 0, 0, 0, 0, 0, 0, 0, 0, 0, 0, 0, 0, 0, 0, 0, 0, 0, 0, 0, 0, 0, 0, 0, 0, 0, 0, 0, 0, 0, 0, 0, 0, 0, 0, 0, 0, 0, 0, 0, 0, 0, 0, 0, 0, 0, 0, 0, 0, 0, 0, 0, 0, 0, 0, 0, 0, 0, 0, 0, 0, 0, 0, 0, 0, 0, 0, 0, 0, 0, 0, 0, 0, 0, 0, 0, 0, 0, 0, 0, 0, 0, 0, 0, 0, 0, 0, 0, 0, 0, 0, 0, 0, 0, 0, 0, 0, 0, 0, 0, 0, 0, 0, 0, 0, 0, 0, 0, 0, 0, 0, 0, 0, 0, 0, 0, 0, 0, 0, 0, 0, 0, 0, 0, 0, 0, 0, 0, 0, 0, 0, 0, 0, 0, 0, 0, 0, 0, 0, 0, 0, 0, 0, 0, 1, 1, 1, 1, 1, 1, 1, 1, 1, 1, 1, 1, 1, 1, 1, 1, 1, 1, 1, 1, 1, 1, 1, 1, 1, 1, 1, 1, 1, 1, 1, 1, 0, 0, 0, 0, 0, 0, 0, 0, 0, 0, 0, 0, 0, 0, 0, 0, 0, 0, 0, 0, 0, 0, 0, 0, 0, 0, 0, 0, 0, 0, 0, 0, 1, 1, 1, 1, 1, 1, 1, 1, 1, 1, 1, 1, 1, 1, 1, 1, 1, 1, 1, 1, 1, 1, 1, 1, 1, 1, 1, 1, 1, 1, 1, 1])
_uv = me_cylinder.uv_layers.new(name='UVMap')
_uv.uv.foreach_set('vector', [1.0, 0.9824, 1.0, 1.0, 0.9688, 1.0, 0.9688, 0.9824, 0.9688, 0.9824, 0.9688, 1.0, 0.9375, 1.0, 0.9375, 0.9824, 0.9375, 0.9824, 0.9375, 1.0, 0.9062, 1.0, 0.9062, 0.9824, 0.9062, 0.9824, 0.9062, 1.0, 0.875, 1.0, 0.875, 0.9824, 0.875, 0.9824, 0.875, 1.0, 0.8438, 1.0, 0.8438, 0.9824, 0.8438, 0.9824, 0.8438, 1.0, 0.8125, 1.0, 0.8125, 0.9824, 0.8125, 0.9824, 0.8125, 1.0, 0.7812, 1.0, 0.7812, 0.9824, 0.7812, 0.9824, 0.7812, 1.0, 0.75, 1.0, 0.75, 0.9824, 0.75, 0.9824, 0.75, 1.0, 0.7188, 1.0, 0.7188, 0.9824, 0.7188, 0.9824, 0.7188, 1.0, 0.6875, 1.0, 0.6875, 0.9824, 0.6875, 0.9824, 0.6875, 1.0, 0.6562, 1.0, 0.6562, 0.9824, 0.6562, 0.9824, 0.6562, 1.0, 0.625, 1.0, 0.625, 0.9824, 0.625, 0.9824, 0.625, 1.0, 0.5938, 1.0, 0.5938, 0.9824, 0.5938, 0.9824, 0.5938, 1.0, 0.5625, 1.0, 0.5625, 0.9824, 0.5625, 0.9824, 0.5625, 1.0, 0.5312, 1.0, 0.5312, 0.9824, 0.5312, 0.9824, 0.5312, 1.0, 0.5, 1.0, 0.5, 0.9824, 0.5, 0.9824, 0.5, 1.0, 0.4688, 1.0, 0.4688, 0.9824, 0.4688, 0.9824, 0.4688, 1.0, 0.4375, 1.0, 0.4375, 0.9824, 0.4375, 0.9824, 0.4375, 1.0, 0.4062, 1.0, 0.4062, 0.9824, 0.4062, 0.9824, 0.4062, 1.0, 0.375, 1.0, 0.375, 0.9824, 0.375, 0.9824, 0.375, 1.0, 0.3438, 1.0, 0.3438, 0.9824, 0.3438, 0.9824, 0.3438, 1.0, 0.3125, 1.0, 0.3125, 0.9824, 0.3125, 0.9824, 0.3125, 1.0, 0.2812, 1.0, 0.2812, 0.9824, 0.2812, 0.9824, 0.2812, 1.0, 0.25, 1.0, 0.25, 0.9824, 0.25, 0.9824, 0.25, 1.0, 0.2188, 1.0, 0.2188, 0.9824, 0.2188, 0.9824, 0.2188, 1.0, 0.1875, 1.0, 0.1875, 0.9824, 0.1875, 0.9824, 0.1875, 1.0, 0.1562, 1.0, 0.1562, 0.9824, 0.1562, 0.9824, 0.1562, 1.0, 0.125, 1.0, 0.125, 0.9824, 0.125, 0.9824, 0.125, 1.0, 0.09375, 1.0, 0.09375, 0.9824, 0.09375, 0.9824, 0.09375, 1.0, 0.0625, 1.0, 0.0625, 0.9824, 0.2968, 0.4854, 0.25, 0.49, 0.2032, 0.4854, 0.1582, 0.4717, 0.1167, 0.4496, 0.08029, 0.4197, 0.05045, 0.3833, 0.02827, 0.3418, 0.01461, 0.2968, 0.01, 0.25, 0.01461, 0.2032, 0.02827, 0.1582, 0.05045, 0.1167, 0.08029, 0.08029, 0.1167, 0.05045, 0.1582, 0.02827, 0.2032, 0.01461, 0.25, 0.01, 0.2968, 0.01461, 0.3418, 0.02827, 0.3833, 0.05045, 0.4197, 0.08029, 0.4496, 0.1167, 0.4717, 0.1582, 0.4854, 0.2032, 0.49, 0.25, 0.4854, 0.2968, 0.4717, 0.3418, 0.4496, 0.3833, 0.4197, 0.4197, 0.3833, 0.4496, 0.3418, 0.4717, 0.0625, 0.9824, 0.0625, 1.0, 0.03125, 1.0, 0.03125, 0.9824, 0.03125, 0.9824, 0.03125, 1.0, 0.0, 1.0, 0.0, 0.9824, 0.75, 0.49, 0.7968, 0.4854, 0.8418, 0.4717, 0.8833, 0.4496, 0.9197, 0.4197, 0.9496, 0.3833, 0.9717, 0.3418, 0.9854, 0.2968, 0.99, 0.25, 0.9854, 0.2032, 0.9717, 0.1582, 0.9496, 0.1167, 0.9197, 0.08029, 0.8833, 0.05045, 0.8418, 0.02827, 0.7968, 0.01461, 0.75, 0.01, 0.7032, 0.01461, 0.6582, 0.02827, 0.6167, 0.05045, 0.5803, 0.08029, 0.5504, 0.1167, 0.5283, 0.1582, 0.5146, 0.2032, 0.51, 0.25, 0.5146, 0.2968, 0.5283, 0.3418, 0.5504, 0.3833, 0.5803, 0.4197, 0.6167, 0.4496, 0.6582, 0.4717, 0.7032, 0.4854, 0.03125, 0.9222, 0.03125, 0.9648, 0.0, 0.9648, 0.0, 0.9222, 0.0625, 0.9222, 0.0625, 0.9648, 0.03125, 0.9648, 0.03125, 0.9222, 0.09375, 0.9222, 0.09375, 0.9648, 0.0625, 0.9648, 0.0625, 0.9222, 0.125, 0.9222, 0.125, 0.9648, 0.09375, 0.9648, 0.09375, 0.9222, 0.1562, 0.9222, 0.1562, 0.9648, 0.125, 0.9648, 0.125, 0.9222, 0.1875, 0.9222, 0.1875, 0.9648, 0.1562, 0.9648, 0.1562, 0.9222, 0.2187, 0.9222, 0.2188, 0.9648, 0.1875, 0.9648, 0.1875, 0.9222, 0.25, 0.9222, 0.25, 0.9648, 0.2188, 0.9648, 0.2187, 0.9222, 0.2812, 0.9222, 0.2812, 0.9648, 0.25, 0.9648, 0.25, 0.9222, 0.3125, 0.9222, 0.3125, 0.9648, 0.2812, 0.9648, 0.2812, 0.9222, 0.3438, 0.9222, 0.3438, 0.9648, 0.3125, 0.9648, 0.3125, 0.9222, 0.375, 0.9222, 0.375, 0.9648, 0.3438, 0.9648, 0.3438, 0.9222, 0.4062, 0.9222, 0.4062, 0.9648, 0.375, 0.9648, 0.375, 0.9222, 0.4375, 0.9222, 0.4375, 0.9648, 0.4062, 0.9648, 0.4062, 0.9222, 0.4688, 0.9222, 0.4688, 0.9648, 0.4375, 0.9648, 0.4375, 0.9222, 0.5, 0.9222, 0.5, 0.9648, 0.4688, 0.9648, 0.4688, 0.9222, 0.5312, 0.9222, 0.5312, 0.9648, 0.5, 0.9648, 0.5, 0.9222, 0.5625, 0.9222, 0.5625, 0.9648, 0.5312, 0.9648, 0.5312, 0.9222, 0.5938, 0.9222, 0.5938, 0.9648, 0.5625, 0.9648, 0.5625, 0.9222, 0.625, 0.9222, 0.625, 0.9648, 0.5938, 0.9648, 0.5938, 0.9222, 0.6562, 0.9222, 0.6562, 0.9648, 0.625, 0.9648, 0.625, 0.9222, 0.6875, 0.9222, 0.6875, 0.9648, 0.6562, 0.9648, 0.6562, 0.9222, 0.7188, 0.9222, 0.7188, 0.9648, 0.6875, 0.9648, 0.6875, 0.9222, 0.75, 0.9222, 0.75, 0.9648, 0.7188, 0.9648, 0.7188, 0.9222, 0.7812, 0.9222, 0.7812, 0.9648, 0.75, 0.9648, 0.75, 0.9222, 0.8125, 0.9222, 0.8125, 0.9648, 0.7812, 0.9648, 0.7812, 0.9222, 0.8438, 0.9222, 0.8438, 0.9648, 0.8125, 0.9648, 0.8125, 0.9222, 0.875, 0.9222, 0.875, 0.9648, 0.8438, 0.9648, 0.8438, 0.9222, 0.9062, 0.9222, 0.9062, 0.9648, 0.875, 0.9648, 0.875, 0.9222, 0.9375, 0.9222, 0.9375, 0.9648, 0.9062, 0.9648, 0.9062, 0.9222, 0.9688, 0.9222, 0.9688, 0.9648, 0.9375, 0.9648, 0.9375, 0.9222, 1.0, 0.9222, 1.0, 0.9648, 0.9688, 0.9648, 0.9688, 0.9222, 0.03125, 0.9793, 0.03125, 0.9824, 0.0, 0.9824, 0.001147, 0.9793, 0.0625, 0.9793, 0.0625, 0.9824, 0.03125, 0.9824, 0.03125, 0.9793, 0.09375, 0.9793, 0.09375, 0.9824, 0.0625, 0.9824, 0.0625, 0.9793, 0.125, 0.9793, 0.125, 0.9824, 0.09375, 0.9824, 0.09375, 0.9793, 0.1562, 0.9793, 0.1562, 0.9824, 0.125, 0.9824, 0.125, 0.9793, 0.1875, 0.9793, 0.1875, 0.9824, 0.1562, 0.9824, 0.1562, 0.9793, 0.2188, 0.9793, 0.2188, 0.9824, 0.1875, 0.9824, 0.1875, 0.9793, 0.25, 0.9793, 0.25, 0.9824, 0.2188, 0.9824, 0.2188, 0.9793, 0.2812, 0.9793, 0.2812, 0.9824, 0.25, 0.9824, 0.25, 0.9793, 0.3125, 0.9793, 0.3125, 0.9824, 0.2812, 0.9824, 0.2812, 0.9793, 0.3438, 0.9793, 0.3438, 0.9824, 0.3125, 0.9824, 0.3125, 0.9793, 0.375, 0.9793, 0.375, 0.9824, 0.3438, 0.9824, 0.3438, 0.9793, 0.4062, 0.9793, 0.4062, 0.9824, 0.375, 0.9824, 0.375, 0.9793, 0.4375, 0.9793, 0.4375, 0.9824, 0.4062, 0.9824, 0.4062, 0.9793, 0.4687, 0.9793, 0.4688, 0.9824, 0.4375, 0.9824, 0.4375, 0.9793, 0.5, 0.9793, 0.5, 0.9824, 0.4688, 0.9824, 0.4687, 0.9793, 0.5312, 0.9793, 0.5312, 0.9824, 0.5, 0.9824, 0.5, 0.9793, 0.5625, 0.9793, 0.5625, 0.9824, 0.5312, 0.9824, 0.5312, 0.9793, 0.5938, 0.9793, 0.5938, 0.9824, 0.5625, 0.9824, 0.5625, 0.9793, 0.625, 0.9793, 0.625, 0.9824, 0.5938, 0.9824, 0.5938, 0.9793, 0.6562, 0.9793, 0.6562, 0.9824, 0.625, 0.9824, 0.625, 0.9793, 0.6875, 0.9793, 0.6875, 0.9824, 0.6562, 0.9824, 0.6562, 0.9793, 0.7188, 0.9793, 0.7188, 0.9824, 0.6875, 0.9824, 0.6875, 0.9793, 0.75, 0.9793, 0.75, 0.9824, 0.7188, 0.9824, 0.7188, 0.9793, 0.7812, 0.9793, 0.7812, 0.9824, 0.75, 0.9824, 0.75, 0.9793, 0.8125, 0.9793, 0.8125, 0.9824, 0.7812, 0.9824, 0.7812, 0.9793, 0.8438, 0.9793, 0.8438, 0.9824, 0.8125, 0.9824, 0.8125, 0.9793, 0.875, 0.9793, 0.875, 0.9824, 0.8438, 0.9824, 0.8438, 0.9793, 0.9062, 0.9793, 0.9062, 0.9824, 0.875, 0.9824, 0.875, 0.9793, 0.9375, 0.9793, 0.9375, 0.9824, 0.9062, 0.9824, 0.9062, 0.9793, 0.9688, 0.9793, 0.9688, 0.9824, 0.9375, 0.9824, 0.9375, 0.9793, 0.9989, 0.9793, 1.0, 0.9824, 0.9688, 0.9824, 0.9688, 0.9793, 0.9989, 0.9705, 0.9977, 0.9762, 0.9688, 0.9762, 0.9688, 0.9705, 0.9688, 0.9705, 0.9688, 0.9762, 0.9375, 0.9762, 0.9375, 0.9705, 0.9375, 0.9705, 0.9375, 0.9762, 0.9062, 0.9762, 0.9062, 0.9705, 0.9062, 0.9705, 0.9062, 0.9762, 0.875, 0.9762, 0.875, 0.9705, 0.875, 0.9705, 0.875, 0.9762, 0.8438, 0.9762, 0.8438, 0.9705, 0.8438, 0.9705, 0.8438, 0.9762, 0.8125, 0.9762, 0.8125, 0.9705, 0.8125, 0.9705, 0.8125, 0.9762, 0.7812, 0.9762, 0.7812, 0.9705, 0.7812, 0.9705, 0.7812, 0.9762, 0.75, 0.9762, 0.75, 0.9705, 0.75, 0.9705, 0.75, 0.9762, 0.7188, 0.9762, 0.7188, 0.9705, 0.7188, 0.9705, 0.7188, 0.9762, 0.6875, 0.9762, 0.6875, 0.9705, 0.6875, 0.9705, 0.6875, 0.9762, 0.6562, 0.9762, 0.6562, 0.9705, 0.6562, 0.9705, 0.6562, 0.9762, 0.625, 0.9762, 0.625, 0.9705, 0.625, 0.9705, 0.625, 0.9762, 0.5938, 0.9762, 0.5938, 0.9705, 0.5938, 0.9705, 0.5938, 0.9762, 0.5625, 0.9762, 0.5625, 0.9705, 0.5625, 0.9705, 0.5625, 0.9762, 0.5312, 0.9762, 0.5312, 0.9705, 0.5312, 0.9705, 0.5312, 0.9762, 0.5, 0.9762, 0.5, 0.9705, 0.5, 0.9705, 0.5, 0.9762, 0.4687, 0.9762, 0.4688, 0.9705, 0.4688, 0.9705, 0.4687, 0.9762, 0.4375, 0.9762, 0.4375, 0.9705, 0.4375, 0.9705, 0.4375, 0.9762, 0.4062, 0.9762, 0.4062, 0.9705, 0.4062, 0.9705, 0.4062, 0.9762, 0.375, 0.9762, 0.375, 0.9705, 0.375, 0.9705, 0.375, 0.9762, 0.3438, 0.9762, 0.3438, 0.9705, 0.3438, 0.9705, 0.3438, 0.9762, 0.3125, 0.9762, 0.3125, 0.9705, 0.3125, 0.9705, 0.3125, 0.9762, 0.2812, 0.9762, 0.2812, 0.9705, 0.2812, 0.9705, 0.2812, 0.9762, 0.25, 0.9762, 0.25, 0.9705, 0.25, 0.9705, 0.25, 0.9762, 0.2188, 0.9762, 0.2188, 0.9705, 0.2188, 0.9705, 0.2188, 0.9762, 0.1875, 0.9762, 0.1875, 0.9705, 0.1875, 0.9705, 0.1875, 0.9762, 0.1562, 0.9762, 0.1562, 0.9705, 0.1562, 0.9705, 0.1562, 0.9762, 0.125, 0.9762, 0.125, 0.9705, 0.125, 0.9705, 0.125, 0.9762, 0.09375, 0.9762, 0.09375, 0.9705, 0.09375, 0.9705, 0.09375, 0.9762, 0.0625, 0.9762, 0.0625, 0.9705, 0.0625, 0.9705, 0.0625, 0.9762, 0.03125, 0.9762, 0.03125, 0.9705, 0.03125, 0.9705, 0.03125, 0.9762, 0.002293, 0.9762, 0.001147, 0.9705, 0.9977, 0.9762, 0.9989, 0.9793, 0.9688, 0.9793, 0.9688, 0.9762, 0.9688, 0.9762, 0.9688, 0.9793, 0.9375, 0.9793, 0.9375, 0.9762, 0.9375, 0.9762, 0.9375, 0.9793, 0.9062, 0.9793, 0.9062, 0.9762, 0.9062, 0.9762, 0.9062, 0.9793, 0.875, 0.9793, 0.875, 0.9762, 0.875, 0.9762, 0.875, 0.9793, 0.8438, 0.9793, 0.8438, 0.9762, 0.8438, 0.9762, 0.8438, 0.9793, 0.8125, 0.9793, 0.8125, 0.9762, 0.8125, 0.9762, 0.8125, 0.9793, 0.7812, 0.9793, 0.7812, 0.9762, 0.7812, 0.9762, 0.7812, 0.9793, 0.75, 0.9793, 0.75, 0.9762, 0.75, 0.9762, 0.75, 0.9793, 0.7188, 0.9793, 0.7188, 0.9762, 0.7188, 0.9762, 0.7188, 0.9793, 0.6875, 0.9793, 0.6875, 0.9762, 0.6875, 0.9762, 0.6875, 0.9793, 0.6562, 0.9793, 0.6562, 0.9762, 0.6562, 0.9762, 0.6562, 0.9793, 0.625, 0.9793, 0.625, 0.9762, 0.625, 0.9762, 0.625, 0.9793, 0.5938, 0.9793, 0.5938, 0.9762, 0.5938, 0.9762, 0.5938, 0.9793, 0.5625, 0.9793, 0.5625, 0.9762, 0.5625, 0.9762, 0.5625, 0.9793, 0.5312, 0.9793, 0.5312, 0.9762, 0.5312, 0.9762, 0.5312, 0.9793, 0.5, 0.9793, 0.5, 0.9762, 0.5, 0.9762, 0.5, 0.9793, 0.4687, 0.9793, 0.4687, 0.9762, 0.4687, 0.9762, 0.4687, 0.9793, 0.4375, 0.9793, 0.4375, 0.9762, 0.4375, 0.9762, 0.4375, 0.9793, 0.4062, 0.9793, 0.4062, 0.9762, 0.4062, 0.9762, 0.4062, 0.9793, 0.375, 0.9793, 0.375, 0.9762, 0.375, 0.9762, 0.375, 0.9793, 0.3438, 0.9793, 0.3438, 0.9762, 0.3438, 0.9762, 0.3438, 0.9793, 0.3125, 0.9793, 0.3125, 0.9762, 0.3125, 0.9762, 0.3125, 0.9793, 0.2812, 0.9793, 0.2812, 0.9762, 0.2812, 0.9762, 0.2812, 0.9793, 0.25, 0.9793, 0.25, 0.9762, 0.25, 0.9762, 0.25, 0.9793, 0.2188, 0.9793, 0.2188, 0.9762, 0.2188, 0.9762, 0.2188, 0.9793, 0.1875, 0.9793, 0.1875, 0.9762, 0.1875, 0.9762, 0.1875, 0.9793, 0.1562, 0.9793, 0.1562, 0.9762, 0.1562, 0.9762, 0.1562, 0.9793, 0.125, 0.9793, 0.125, 0.9762, 0.125, 0.9762, 0.125, 0.9793, 0.09375, 0.9793, 0.09375, 0.9762, 0.09375, 0.9762, 0.09375, 0.9793, 0.0625, 0.9793, 0.0625, 0.9762, 0.0625, 0.9762, 0.0625, 0.9793, 0.03125, 0.9793, 0.03125, 0.9762, 0.03125, 0.9762, 0.03125, 0.9793, 0.001147, 0.9793, 0.002293, 0.9762, 0.03125, 0.9648, 0.03125, 0.9705, 0.001147, 0.9705, 0.0, 0.9648, 0.0625, 0.9648, 0.0625, 0.9705, 0.03125, 0.9705, 0.03125, 0.9648, 0.09375, 0.9648, 0.09375, 0.9705, 0.0625, 0.9705, 0.0625, 0.9648, 0.125, 0.9648, 0.125, 0.9705, 0.09375, 0.9705, 0.09375, 0.9648, 0.1562, 0.9648, 0.1562, 0.9705, 0.125, 0.9705, 0.125, 0.9648, 0.1875, 0.9648, 0.1875, 0.9705, 0.1562, 0.9705, 0.1562, 0.9648, 0.2188, 0.9648, 0.2188, 0.9705, 0.1875, 0.9705, 0.1875, 0.9648, 0.25, 0.9648, 0.25, 0.9705, 0.2188, 0.9705, 0.2188, 0.9648, 0.2812, 0.9648, 0.2812, 0.9705, 0.25, 0.9705, 0.25, 0.9648, 0.3125, 0.9648, 0.3125, 0.9705, 0.2812, 0.9705, 0.2812, 0.9648, 0.3438, 0.9648, 0.3438, 0.9705, 0.3125, 0.9705, 0.3125, 0.9648, 0.375, 0.9648, 0.375, 0.9705, 0.3438, 0.9705, 0.3438, 0.9648, 0.4062, 0.9648, 0.4062, 0.9705, 0.375, 0.9705, 0.375, 0.9648, 0.4375, 0.9648, 0.4375, 0.9705, 0.4062, 0.9705, 0.4062, 0.9648, 0.4688, 0.9648, 0.4688, 0.9705, 0.4375, 0.9705, 0.4375, 0.9648, 0.5, 0.9648, 0.5, 0.9705, 0.4688, 0.9705, 0.4688, 0.9648, 0.5312, 0.9648, 0.5312, 0.9705, 0.5, 0.9705, 0.5, 0.9648, 0.5625, 0.9648, 0.5625, 0.9705, 0.5312, 0.9705, 0.5312, 0.9648, 0.5938, 0.9648, 0.5938, 0.9705, 0.5625, 0.9705, 0.5625, 0.9648, 0.625, 0.9648, 0.625, 0.9705, 0.5938, 0.9705, 0.5938, 0.9648, 0.6562, 0.9648, 0.6562, 0.9705, 0.625, 0.9705, 0.625, 0.9648, 0.6875, 0.9648, 0.6875, 0.9705, 0.6562, 0.9705, 0.6562, 0.9648, 0.7188, 0.9648, 0.7188, 0.9705, 0.6875, 0.9705, 0.6875, 0.9648, 0.75, 0.9648, 0.75, 0.9705, 0.7188, 0.9705, 0.7188, 0.9648, 0.7812, 0.9648, 0.7812, 0.9705, 0.75, 0.9705, 0.75, 0.9648, 0.8125, 0.9648, 0.8125, 0.9705, 0.7812, 0.9705, 0.7812, 0.9648, 0.8438, 0.9648, 0.8438, 0.9705, 0.8125, 0.9705, 0.8125, 0.9648, 0.875, 0.9648, 0.875, 0.9705, 0.8438, 0.9705, 0.8438, 0.9648, 0.9062, 0.9648, 0.9062, 0.9705, 0.875, 0.9705, 0.875, 0.9648, 0.9375, 0.9648, 0.9375, 0.9705, 0.9062, 0.9705, 0.9062, 0.9648, 0.9688, 0.9648, 0.9688, 0.9705, 0.9375, 0.9705, 0.9375, 0.9648, 1.0, 0.9648, 0.9989, 0.9705, 0.9688, 0.9705, 0.9688, 0.9648, 1.0, 0.5477, 1.0, 0.5736, 0.9688, 0.5736, 0.9688, 0.5477, 0.9688, 0.5477, 0.9688, 0.5736, 0.9375, 0.5736, 0.9375, 0.5477, 0.9375, 0.5477, 0.9375, 0.5736, 0.9062, 0.5736, 0.9062, 0.5477, 0.9062, 0.5477, 0.9062, 0.5736, 0.875, 0.5736, 0.875, 0.5477, 0.875, 0.5477, 0.875, 0.5736, 0.8438, 0.5736, 0.8438, 0.5477, 0.8438, 0.5477, 0.8438, 0.5736, 0.8125, 0.5736, 0.8125, 0.5477, 0.8125, 0.5477, 0.8125, 0.5736, 0.7812, 0.5736, 0.7812, 0.5477, 0.7812, 0.5477, 0.7812, 0.5736, 0.75, 0.5736, 0.75, 0.5477, 0.75, 0.5477, 0.75, 0.5736, 0.7188, 0.5736, 0.7188, 0.5477, 0.7188, 0.5477, 0.7188, 0.5736, 0.6875, 0.5736, 0.6875, 0.5477, 0.6875, 0.5477, 0.6875, 0.5736, 0.6562, 0.5736, 0.6562, 0.5477, 0.6562, 0.5477, 0.6562, 0.5736, 0.625, 0.5736, 0.625, 0.5477, 0.625, 0.5477, 0.625, 0.5736, 0.5938, 0.5736, 0.5938, 0.5477, 0.5938, 0.5477, 0.5938, 0.5736, 0.5625, 0.5736, 0.5625, 0.5477, 0.5625, 0.5477, 0.5625, 0.5736, 0.5312, 0.5736, 0.5312, 0.5477, 0.5312, 0.5477, 0.5312, 0.5736, 0.5, 0.5736, 0.5, 0.5477, 0.5, 0.5477, 0.5, 0.5736, 0.4688, 0.5736, 0.4688, 0.5477, 0.4688, 0.5477, 0.4688, 0.5736, 0.4375, 0.5736, 0.4375, 0.5477, 0.4375, 0.5477, 0.4375, 0.5736, 0.4062, 0.5736, 0.4062, 0.5477, 0.4062, 0.5477, 0.4062, 0.5736, 0.375, 0.5736, 0.375, 0.5477, 0.375, 0.5477, 0.375, 0.5736, 0.3438, 0.5736, 0.3438, 0.5477, 0.3438, 0.5477, 0.3438, 0.5736, 0.3125, 0.5736, 0.3125, 0.5477, 0.3125, 0.5477, 0.3125, 0.5736, 0.2812, 0.5736, 0.2812, 0.5477, 0.2812, 0.5477, 0.2812, 0.5736, 0.25, 0.5736, 0.25, 0.5477, 0.25, 0.5477, 0.25, 0.5736, 0.2187, 0.5736, 0.2187, 0.5477, 0.2187, 0.5477, 0.2187, 0.5736, 0.1875, 0.5736, 0.1875, 0.5477, 0.1875, 0.5477, 0.1875, 0.5736, 0.1562, 0.5736, 0.1562, 0.5477, 0.1562, 0.5477, 0.1562, 0.5736, 0.125, 0.5736, 0.125, 0.5477, 0.125, 0.5477, 0.125, 0.5736, 0.09375, 0.5736, 0.09375, 0.5477, 0.09375, 0.5477, 0.09375, 0.5736, 0.0625, 0.5736, 0.0625, 0.5477, 0.0625, 0.5477, 0.0625, 0.5736, 0.03125, 0.5736, 0.03125, 0.5477, 0.03125, 0.5477, 0.03125, 0.5736, 0.0, 0.5736, 0.0, 0.5477, 0.03125, 0.5, 0.03125, 0.5477, 0.0, 0.5477, 0.0, 0.5, 0.0625, 0.5, 0.0625, 0.5477, 0.03125, 0.5477, 0.03125, 0.5, 0.09375, 0.5, 0.09375, 0.5477, 0.0625, 0.5477, 0.0625, 0.5, 0.125, 0.5, 0.125, 0.5477, 0.09375, 0.5477, 0.09375, 0.5, 0.1562, 0.5, 0.1562, 0.5477, 0.125, 0.5477, 0.125, 0.5, 0.1875, 0.5, 0.1875, 0.5477, 0.1562, 0.5477, 0.1562, 0.5, 0.2188, 0.5, 0.2187, 0.5477, 0.1875, 0.5477, 0.1875, 0.5, 0.25, 0.5, 0.25, 0.5477, 0.2187, 0.5477, 0.2188, 0.5, 0.2812, 0.5, 0.2812, 0.5477, 0.25, 0.5477, 0.25, 0.5, 0.3125, 0.5, 0.3125, 0.5477, 0.2812, 0.5477, 0.2812, 0.5, 0.3438, 0.5, 0.3438, 0.5477, 0.3125, 0.5477, 0.3125, 0.5, 0.375, 0.5, 0.375, 0.5477, 0.3438, 0.5477, 0.3438, 0.5, 0.4062, 0.5, 0.4062, 0.5477, 0.375, 0.5477, 0.375, 0.5, 0.4375, 0.5, 0.4375, 0.5477, 0.4062, 0.5477, 0.4062, 0.5, 0.4688, 0.5, 0.4688, 0.5477, 0.4375, 0.5477, 0.4375, 0.5, 0.5, 0.5, 0.5, 0.5477, 0.4688, 0.5477, 0.4688, 0.5, 0.5312, 0.5, 0.5312, 0.5477, 0.5, 0.5477, 0.5, 0.5, 0.5625, 0.5, 0.5625, 0.5477, 0.5312, 0.5477, 0.5312, 0.5, 0.5938, 0.5, 0.5938, 0.5477, 0.5625, 0.5477, 0.5625, 0.5, 0.625, 0.5, 0.625, 0.5477, 0.5938, 0.5477, 0.5938, 0.5, 0.6562, 0.5, 0.6562, 0.5477, 0.625, 0.5477, 0.625, 0.5, 0.6875, 0.5, 0.6875, 0.5477, 0.6562, 0.5477, 0.6562, 0.5, 0.7188, 0.5, 0.7188, 0.5477, 0.6875, 0.5477, 0.6875, 0.5, 0.75, 0.5, 0.75, 0.5477, 0.7188, 0.5477, 0.7188, 0.5, 0.7812, 0.5, 0.7812, 0.5477, 0.75, 0.5477, 0.75, 0.5, 0.8125, 0.5, 0.8125, 0.5477, 0.7812, 0.5477, 0.7812, 0.5, 0.8438, 0.5, 0.8438, 0.5477, 0.8125, 0.5477, 0.8125, 0.5, 0.875, 0.5, 0.875, 0.5477, 0.8438, 0.5477, 0.8438, 0.5, 0.9062, 0.5, 0.9062, 0.5477, 0.875, 0.5477, 0.875, 0.5, 0.9375, 0.5, 0.9375, 0.5477, 0.9062, 0.5477, 0.9062, 0.5, 0.9688, 0.5, 0.9688, 0.5477, 0.9375, 0.5477, 0.9375, 0.5, 1.0, 0.5, 1.0, 0.5477, 0.9688, 0.5477, 0.9688, 0.5, 1.0, 0.5736, 1.0, 0.8334, 0.9688, 0.8334, 0.9688, 0.5736, 0.9688, 0.5736, 0.9688, 0.8334, 0.9375, 0.8334, 0.9375, 0.5736, 0.9375, 0.5736, 0.9375, 0.8334, 0.9062, 0.8334, 0.9062, 0.5736, 0.9062, 0.5736, 0.9062, 0.8334, 0.875, 0.8334, 0.875, 0.5736, 0.875, 0.5736, 0.875, 0.8334, 0.8438, 0.8334, 0.8438, 0.5736, 0.8438, 0.5736, 0.8438, 0.8334, 0.8125, 0.8334, 0.8125, 0.5736, 0.8125, 0.5736, 0.8125, 0.8334, 0.7813, 0.8334, 0.7812, 0.5736, 0.7812, 0.5736, 0.7813, 0.8334, 0.75, 0.8334, 0.75, 0.5736, 0.75, 0.5736, 0.75, 0.8334, 0.7188, 0.8334, 0.7188, 0.5736, 0.7188, 0.5736, 0.7188, 0.8334, 0.6875, 0.8334, 0.6875, 0.5736, 0.6875, 0.5736, 0.6875, 0.8334, 0.6562, 0.8334, 0.6562, 0.5736, 0.6562, 0.5736, 0.6562, 0.8334, 0.625, 0.8334, 0.625, 0.5736, 0.625, 0.5736, 0.625, 0.8334, 0.5938, 0.8334, 0.5938, 0.5736, 0.5938, 0.5736, 0.5938, 0.8334, 0.5625, 0.8334, 0.5625, 0.5736, 0.5625, 0.5736, 0.5625, 0.8334, 0.5312, 0.8334, 0.5312, 0.5736, 0.5312, 0.5736, 0.5312, 0.8334, 0.5, 0.8334, 0.5, 0.5736, 0.5, 0.5736, 0.5, 0.8334, 0.4688, 0.8334, 0.4688, 0.5736, 0.4688, 0.5736, 0.4688, 0.8334, 0.4375, 0.8334, 0.4375, 0.5736, 0.4375, 0.5736, 0.4375, 0.8334, 0.4062, 0.8334, 0.4062, 0.5736, 0.4062, 0.5736, 0.4062, 0.8334, 0.375, 0.8334, 0.375, 0.5736, 0.375, 0.5736, 0.375, 0.8334, 0.3438, 0.8334, 0.3438, 0.5736, 0.3438, 0.5736, 0.3438, 0.8334, 0.3125, 0.8334, 0.3125, 0.5736, 0.3125, 0.5736, 0.3125, 0.8334, 0.2812, 0.8334, 0.2812, 0.5736, 0.2812, 0.5736, 0.2812, 0.8334, 0.25, 0.8334, 0.25, 0.5736, 0.25, 0.5736, 0.25, 0.8334, 0.2188, 0.8334, 0.2187, 0.5736, 0.2187, 0.5736, 0.2188, 0.8334, 0.1875, 0.8334, 0.1875, 0.5736, 0.1875, 0.5736, 0.1875, 0.8334, 0.1562, 0.8334, 0.1562, 0.5736, 0.1562, 0.5736, 0.1562, 0.8334, 0.125, 0.8334, 0.125, 0.5736, 0.125, 0.5736, 0.125, 0.8334, 0.09375, 0.8334, 0.09375, 0.5736, 0.09375, 0.5736, 0.09375, 0.8334, 0.0625, 0.8334, 0.0625, 0.5736, 0.0625, 0.5736, 0.0625, 0.8334, 0.03125, 0.8334, 0.03125, 0.5736, 0.03125, 0.5736, 0.03125, 0.8334, 0.0, 0.8334, 0.0, 0.5736, 1.0, 0.8367, 1.0, 0.84, 0.9688, 0.84, 0.9688, 0.8367, 0.9688, 0.8367, 0.9688, 0.84, 0.9375, 0.84, 0.9375, 0.8367, 0.9375, 0.8367, 0.9375, 0.84, 0.9062, 0.84, 0.9062, 0.8367, 0.9062, 0.8367, 0.9062, 0.84, 0.875, 0.84, 0.875, 0.8367, 0.875, 0.8367, 0.875, 0.84, 0.8438, 0.84, 0.8438, 0.8367, 0.8438, 0.8367, 0.8438, 0.84, 0.8125, 0.84, 0.8125, 0.8367, 0.8125, 0.8367, 0.8125, 0.84, 0.7813, 0.84, 0.7813, 0.8367, 0.7813, 0.8367, 0.7813, 0.84, 0.75, 0.84, 0.75, 0.8367, 0.75, 0.8367, 0.75, 0.84, 0.7188, 0.84, 0.7188, 0.8367, 0.7188, 0.8367, 0.7188, 0.84, 0.6875, 0.84, 0.6875, 0.8367, 0.6875, 0.8367, 0.6875, 0.84, 0.6562, 0.84, 0.6562, 0.8367, 0.6562, 0.8367, 0.6562, 0.84, 0.625, 0.84, 0.625, 0.8367, 0.625, 0.8367, 0.625, 0.84, 0.5938, 0.84, 0.5938, 0.8367, 0.5938, 0.8367, 0.5938, 0.84, 0.5625, 0.84, 0.5625, 0.8367, 0.5625, 0.8367, 0.5625, 0.84, 0.5312, 0.84, 0.5312, 0.8367, 0.5312, 0.8367, 0.5312, 0.84, 0.5, 0.84, 0.5, 0.8367, 0.5, 0.8367, 0.5, 0.84, 0.4688, 0.84, 0.4688, 0.8367, 0.4688, 0.8367, 0.4688, 0.84, 0.4375, 0.84, 0.4375, 0.8367, 0.4375, 0.8367, 0.4375, 0.84, 0.4062, 0.84, 0.4062, 0.8367, 0.4062, 0.8367, 0.4062, 0.84, 0.375, 0.84, 0.375, 0.8367, 0.375, 0.8367, 0.375, 0.84, 0.3438, 0.84, 0.3438, 0.8367, 0.3438, 0.8367, 0.3438, 0.84, 0.3125, 0.84, 0.3125, 0.8367, 0.3125, 0.8367, 0.3125, 0.84, 0.2812, 0.84, 0.2812, 0.8367, 0.2812, 0.8367, 0.2812, 0.84, 0.25, 0.84, 0.25, 0.8367, 0.25, 0.8367, 0.25, 0.84, 0.2187, 0.84, 0.2188, 0.8367, 0.2188, 0.8367, 0.2187, 0.84, 0.1875, 0.84, 0.1875, 0.8367, 0.1875, 0.8367, 0.1875, 0.84, 0.1562, 0.84, 0.1562, 0.8367, 0.1562, 0.8367, 0.1562, 0.84, 0.125, 0.84, 0.125, 0.8367, 0.125, 0.8367, 0.125, 0.84, 0.09375, 0.84, 0.09375, 0.8367, 0.09375, 0.8367, 0.09375, 0.84, 0.0625, 0.84, 0.0625, 0.8367, 0.0625, 0.8367, 0.0625, 0.84, 0.03125, 0.84, 0.03125, 0.8367, 0.03125, 0.8367, 0.03125, 0.84, 0.0, 0.84, 0.0, 0.8367, 0.03125, 0.8334, 0.03125, 0.8367, 0.0, 0.8367, 0.0, 0.8334, 0.0625, 0.8334, 0.0625, 0.8367, 0.03125, 0.8367, 0.03125, 0.8334, 0.09375, 0.8334, 0.09375, 0.8367, 0.0625, 0.8367, 0.0625, 0.8334, 0.125, 0.8334, 0.125, 0.8367, 0.09375, 0.8367, 0.09375, 0.8334, 0.1562, 0.8334, 0.1562, 0.8367, 0.125, 0.8367, 0.125, 0.8334, 0.1875, 0.8334, 0.1875, 0.8367, 0.1562, 0.8367, 0.1562, 0.8334, 0.2188, 0.8334, 0.2188, 0.8367, 0.1875, 0.8367, 0.1875, 0.8334, 0.25, 0.8334, 0.25, 0.8367, 0.2188, 0.8367, 0.2188, 0.8334, 0.2812, 0.8334, 0.2812, 0.8367, 0.25, 0.8367, 0.25, 0.8334, 0.3125, 0.8334, 0.3125, 0.8367, 0.2812, 0.8367, 0.2812, 0.8334, 0.3438, 0.8334, 0.3438, 0.8367, 0.3125, 0.8367, 0.3125, 0.8334, 0.375, 0.8334, 0.375, 0.8367, 0.3438, 0.8367, 0.3438, 0.8334, 0.4062, 0.8334, 0.4062, 0.8367, 0.375, 0.8367, 0.375, 0.8334, 0.4375, 0.8334, 0.4375, 0.8367, 0.4062, 0.8367, 0.4062, 0.8334, 0.4688, 0.8334, 0.4688, 0.8367, 0.4375, 0.8367, 0.4375, 0.8334, 0.5, 0.8334, 0.5, 0.8367, 0.4688, 0.8367, 0.4688, 0.8334, 0.5312, 0.8334, 0.5312, 0.8367, 0.5, 0.8367, 0.5, 0.8334, 0.5625, 0.8334, 0.5625, 0.8367, 0.5312, 0.8367, 0.5312, 0.8334, 0.5938, 0.8334, 0.5938, 0.8367, 0.5625, 0.8367, 0.5625, 0.8334, 0.625, 0.8334, 0.625, 0.8367, 0.5938, 0.8367, 0.5938, 0.8334, 0.6562, 0.8334, 0.6562, 0.8367, 0.625, 0.8367, 0.625, 0.8334, 0.6875, 0.8334, 0.6875, 0.8367, 0.6562, 0.8367, 0.6562, 0.8334, 0.7188, 0.8334, 0.7188, 0.8367, 0.6875, 0.8367, 0.6875, 0.8334, 0.75, 0.8334, 0.75, 0.8367, 0.7188, 0.8367, 0.7188, 0.8334, 0.7813, 0.8334, 0.7813, 0.8367, 0.75, 0.8367, 0.75, 0.8334, 0.8125, 0.8334, 0.8125, 0.8367, 0.7813, 0.8367, 0.7813, 0.8334, 0.8438, 0.8334, 0.8438, 0.8367, 0.8125, 0.8367, 0.8125, 0.8334, 0.875, 0.8334, 0.875, 0.8367, 0.8438, 0.8367, 0.8438, 0.8334, 0.9062, 0.8334, 0.9062, 0.8367, 0.875, 0.8367, 0.875, 0.8334, 0.9375, 0.8334, 0.9375, 0.8367, 0.9062, 0.8367, 0.9062, 0.8334, 0.9688, 0.8334, 0.9688, 0.8367, 0.9375, 0.8367, 0.9375, 0.8334, 1.0, 0.8334, 1.0, 0.8367, 0.9688, 0.8367, 0.9688, 0.8334, 1.0, 0.84, 1.0, 0.877, 0.9688, 0.877, 0.9688, 0.84, 0.9688, 0.84, 0.9688, 0.877, 0.9375, 0.877, 0.9375, 0.84, 0.9375, 0.84, 0.9375, 0.877, 0.9062, 0.877, 0.9062, 0.84, 0.9062, 0.84, 0.9062, 0.877, 0.875, 0.877, 0.875, 0.84, 0.875, 0.84, 0.875, 0.877, 0.8438, 0.877, 0.8438, 0.84, 0.8438, 0.84, 0.8438, 0.877, 0.8125, 0.877, 0.8125, 0.84, 0.8125, 0.84, 0.8125, 0.877, 0.7812, 0.877, 0.7813, 0.84, 0.7813, 0.84, 0.7812, 0.877, 0.75, 0.877, 0.75, 0.84, 0.75, 0.84, 0.75, 0.877, 0.7188, 0.877, 0.7188, 0.84, 0.7188, 0.84, 0.7188, 0.877, 0.6875, 0.877, 0.6875, 0.84, 0.6875, 0.84, 0.6875, 0.877, 0.6562, 0.877, 0.6562, 0.84, 0.6562, 0.84, 0.6562, 0.877, 0.625, 0.877, 0.625, 0.84, 0.625, 0.84, 0.625, 0.877, 0.5938, 0.877, 0.5938, 0.84, 0.5938, 0.84, 0.5938, 0.877, 0.5625, 0.877, 0.5625, 0.84, 0.5625, 0.84, 0.5625, 0.877, 0.5312, 0.877, 0.5312, 0.84, 0.5312, 0.84, 0.5312, 0.877, 0.5, 0.877, 0.5, 0.84, 0.5, 0.84, 0.5, 0.877, 0.4688, 0.877, 0.4688, 0.84, 0.4688, 0.84, 0.4688, 0.877, 0.4375, 0.877, 0.4375, 0.84, 0.4375, 0.84, 0.4375, 0.877, 0.4062, 0.877, 0.4062, 0.84, 0.4062, 0.84, 0.4062, 0.877, 0.375, 0.877, 0.375, 0.84, 0.375, 0.84, 0.375, 0.877, 0.3438, 0.877, 0.3438, 0.84, 0.3438, 0.84, 0.3438, 0.877, 0.3125, 0.877, 0.3125, 0.84, 0.3125, 0.84, 0.3125, 0.877, 0.2812, 0.877, 0.2812, 0.84, 0.2812, 0.84, 0.2812, 0.877, 0.25, 0.877, 0.25, 0.84, 0.25, 0.84, 0.25, 0.877, 0.2187, 0.877, 0.2187, 0.84, 0.2187, 0.84, 0.2187, 0.877, 0.1875, 0.877, 0.1875, 0.84, 0.1875, 0.84, 0.1875, 0.877, 0.1562, 0.877, 0.1562, 0.84, 0.1562, 0.84, 0.1562, 0.877, 0.125, 0.877, 0.125, 0.84, 0.125, 0.84, 0.125, 0.877, 0.09375, 0.877, 0.09375, 0.84, 0.09375, 0.84, 0.09375, 0.877, 0.0625, 0.877, 0.0625, 0.84, 0.0625, 0.84, 0.0625, 0.877, 0.03125, 0.877, 0.03125, 0.84, 0.03125, 0.84, 0.03125, 0.877, 0.0, 0.877, 0.0, 0.84, 1.0, 0.877, 1.0, 0.9104, 0.9688, 0.9104, 0.9688, 0.877, 0.9688, 0.877, 0.9688, 0.9104, 0.9375, 0.9104, 0.9375, 0.877, 0.9375, 0.877, 0.9375, 0.9104, 0.9062, 0.9104, 0.9062, 0.877, 0.9062, 0.877, 0.9062, 0.9104, 0.875, 0.9104, 0.875, 0.877, 0.875, 0.877, 0.875, 0.9104, 0.8438, 0.9104, 0.8438, 0.877, 0.8438, 0.877, 0.8438, 0.9104, 0.8125, 0.9104, 0.8125, 0.877, 0.8125, 0.877, 0.8125, 0.9104, 0.7812, 0.9104, 0.7812, 0.877, 0.7812, 0.877, 0.7812, 0.9104, 0.75, 0.9104, 0.75, 0.877, 0.75, 0.877, 0.75, 0.9104, 0.7188, 0.9104, 0.7188, 0.877, 0.7188, 0.877, 0.7188, 0.9104, 0.6875, 0.9104, 0.6875, 0.877, 0.6875, 0.877, 0.6875, 0.9104, 0.6562, 0.9104, 0.6562, 0.877, 0.6562, 0.877, 0.6562, 0.9104, 0.625, 0.9104, 0.625, 0.877, 0.625, 0.877, 0.625, 0.9104, 0.5938, 0.9104, 0.5938, 0.877, 0.5938, 0.877, 0.5938, 0.9104, 0.5625, 0.9104, 0.5625, 0.877, 0.5625, 0.877, 0.5625, 0.9104, 0.5312, 0.9104, 0.5312, 0.877, 0.5312, 0.877, 0.5312, 0.9104, 0.5, 0.9104, 0.5, 0.877, 0.5, 0.877, 0.5, 0.9104, 0.4688, 0.9104, 0.4688, 0.877, 0.4688, 0.877, 0.4688, 0.9104, 0.4375, 0.9104, 0.4375, 0.877, 0.4375, 0.877, 0.4375, 0.9104, 0.4062, 0.9104, 0.4062, 0.877, 0.4062, 0.877, 0.4062, 0.9104, 0.375, 0.9104, 0.375, 0.877, 0.375, 0.877, 0.375, 0.9104, 0.3438, 0.9104, 0.3438, 0.877, 0.3438, 0.877, 0.3438, 0.9104, 0.3125, 0.9104, 0.3125, 0.877, 0.3125, 0.877, 0.3125, 0.9104, 0.2812, 0.9104, 0.2812, 0.877, 0.2812, 0.877, 0.2812, 0.9104, 0.25, 0.9104, 0.25, 0.877, 0.25, 0.877, 0.25, 0.9104, 0.2188, 0.9104, 0.2187, 0.877, 0.2187, 0.877, 0.2188, 0.9104, 0.1875, 0.9104, 0.1875, 0.877, 0.1875, 0.877, 0.1875, 0.9104, 0.1562, 0.9104, 0.1562, 0.877, 0.1562, 0.877, 0.1562, 0.9104, 0.125, 0.9104, 0.125, 0.877, 0.125, 0.877, 0.125, 0.9104, 0.09375, 0.9104, 0.09375, 0.877, 0.09375, 0.877, 0.09375, 0.9104, 0.0625, 0.9104, 0.0625, 0.877, 0.0625, 0.877, 0.0625, 0.9104, 0.03125, 0.9104, 0.03125, 0.877, 0.03125, 0.877, 0.03125, 0.9104, 0.0, 0.9104, 0.0, 0.877, 1.0, 0.9104, 1.0, 0.9141, 0.9688, 0.9141, 0.9688, 0.9104, 0.9688, 0.9104, 0.9688, 0.9141, 0.9375, 0.9141, 0.9375, 0.9104, 0.9375, 0.9104, 0.9375, 0.9141, 0.9062, 0.9141, 0.9062, 0.9104, 0.9062, 0.9104, 0.9062, 0.9141, 0.875, 0.9141, 0.875, 0.9104, 0.875, 0.9104, 0.875, 0.9141, 0.8437, 0.9141, 0.8438, 0.9104, 0.8438, 0.9104, 0.8437, 0.9141, 0.8125, 0.9141, 0.8125, 0.9104, 0.8125, 0.9104, 0.8125, 0.9141, 0.7812, 0.9141, 0.7812, 0.9104, 0.7812, 0.9104, 0.7812, 0.9141, 0.75, 0.9141, 0.75, 0.9104, 0.75, 0.9104, 0.75, 0.9141, 0.7188, 0.9141, 0.7188, 0.9104, 0.7188, 0.9104, 0.7188, 0.9141, 0.6875, 0.9141, 0.6875, 0.9104, 0.6875, 0.9104, 0.6875, 0.9141, 0.6562, 0.9141, 0.6562, 0.9104, 0.6562, 0.9104, 0.6562, 0.9141, 0.625, 0.9141, 0.625, 0.9104, 0.625, 0.9104, 0.625, 0.9141, 0.5938, 0.9141, 0.5938, 0.9104, 0.5938, 0.9104, 0.5938, 0.9141, 0.5625, 0.9141, 0.5625, 0.9104, 0.5625, 0.9104, 0.5625, 0.9141, 0.5312, 0.9141, 0.5312, 0.9104, 0.5312, 0.9104, 0.5312, 0.9141, 0.5, 0.9141, 0.5, 0.9104, 0.5, 0.9104, 0.5, 0.9141, 0.4688, 0.9141, 0.4688, 0.9104, 0.4688, 0.9104, 0.4688, 0.9141, 0.4375, 0.9141, 0.4375, 0.9104, 0.4375, 0.9104, 0.4375, 0.9141, 0.4062, 0.9141, 0.4062, 0.9104, 0.4062, 0.9104, 0.4062, 0.9141, 0.375, 0.9141, 0.375, 0.9104, 0.375, 0.9104, 0.375, 0.9141, 0.3438, 0.9141, 0.3438, 0.9104, 0.3438, 0.9104, 0.3438, 0.9141, 0.3125, 0.9141, 0.3125, 0.9104, 0.3125, 0.9104, 0.3125, 0.9141, 0.2812, 0.9141, 0.2812, 0.9104, 0.2812, 0.9104, 0.2812, 0.9141, 0.25, 0.9141, 0.25, 0.9104, 0.25, 0.9104, 0.25, 0.9141, 0.2187, 0.9141, 0.2188, 0.9104, 0.2188, 0.9104, 0.2187, 0.9141, 0.1875, 0.9141, 0.1875, 0.9104, 0.1875, 0.9104, 0.1875, 0.9141, 0.1562, 0.9141, 0.1562, 0.9104, 0.1562, 0.9104, 0.1562, 0.9141, 0.125, 0.9141, 0.125, 0.9104, 0.125, 0.9104, 0.125, 0.9141, 0.09375, 0.9141, 0.09375, 0.9104, 0.09375, 0.9104, 0.09375, 0.9141, 0.0625, 0.9141, 0.0625, 0.9104, 0.0625, 0.9104, 0.0625, 0.9141, 0.03125, 0.9141, 0.03125, 0.9104, 0.03125, 0.9104, 0.03125, 0.9141, 0.0, 0.9141, 0.0, 0.9104, 1.0, 0.9141, 1.0, 0.9189, 0.9688, 0.9189, 0.9688, 0.9141, 0.9688, 0.9141, 0.9688, 0.9189, 0.9375, 0.9189, 0.9375, 0.9141, 0.9375, 0.9141, 0.9375, 0.9189, 0.9062, 0.9189, 0.9062, 0.9141, 0.9062, 0.9141, 0.9062, 0.9189, 0.875, 0.9189, 0.875, 0.9141, 0.875, 0.9141, 0.875, 0.9189, 0.8438, 0.9189, 0.8437, 0.9141, 0.8437, 0.9141, 0.8438, 0.9189, 0.8125, 0.9189, 0.8125, 0.9141, 0.8125, 0.9141, 0.8125, 0.9189, 0.7812, 0.9189, 0.7812, 0.9141, 0.7812, 0.9141, 0.7812, 0.9189, 0.75, 0.9189, 0.75, 0.9141, 0.75, 0.9141, 0.75, 0.9189, 0.7188, 0.9189, 0.7188, 0.9141, 0.7188, 0.9141, 0.7188, 0.9189, 0.6875, 0.9189, 0.6875, 0.9141, 0.6875, 0.9141, 0.6875, 0.9189, 0.6562, 0.9189, 0.6562, 0.9141, 0.6562, 0.9141, 0.6562, 0.9189, 0.625, 0.9189, 0.625, 0.9141, 0.625, 0.9141, 0.625, 0.9189, 0.5938, 0.9189, 0.5938, 0.9141, 0.5938, 0.9141, 0.5938, 0.9189, 0.5625, 0.9189, 0.5625, 0.9141, 0.5625, 0.9141, 0.5625, 0.9189, 0.5312, 0.9189, 0.5312, 0.9141, 0.5312, 0.9141, 0.5312, 0.9189, 0.5, 0.9189, 0.5, 0.9141, 0.5, 0.9141, 0.5, 0.9189, 0.4688, 0.9189, 0.4688, 0.9141, 0.4688, 0.9141, 0.4688, 0.9189, 0.4375, 0.9189, 0.4375, 0.9141, 0.4375, 0.9141, 0.4375, 0.9189, 0.4062, 0.9189, 0.4062, 0.9141, 0.4062, 0.9141, 0.4062, 0.9189, 0.375, 0.9189, 0.375, 0.9141, 0.375, 0.9141, 0.375, 0.9189, 0.3438, 0.9189, 0.3438, 0.9141, 0.3438, 0.9141, 0.3438, 0.9189, 0.3125, 0.9189, 0.3125, 0.9141, 0.3125, 0.9141, 0.3125, 0.9189, 0.2812, 0.9189, 0.2812, 0.9141, 0.2812, 0.9141, 0.2812, 0.9189, 0.25, 0.9189, 0.25, 0.9141, 0.25, 0.9141, 0.25, 0.9189, 0.2187, 0.9189, 0.2187, 0.9141, 0.2187, 0.9141, 0.2187, 0.9189, 0.1875, 0.9189, 0.1875, 0.9141, 0.1875, 0.9141, 0.1875, 0.9189, 0.1562, 0.9189, 0.1562, 0.9141, 0.1562, 0.9141, 0.1562, 0.9189, 0.125, 0.9189, 0.125, 0.9141, 0.125, 0.9141, 0.125, 0.9189, 0.09375, 0.9189, 0.09375, 0.9141, 0.09375, 0.9141, 0.09375, 0.9189, 0.0625, 0.9189, 0.0625, 0.9141, 0.0625, 0.9141, 0.0625, 0.9189, 0.03125, 0.9189, 0.03125, 0.9141, 0.03125, 0.9141, 0.03125, 0.9189, 0.0, 0.9189, 0.0, 0.9141, 1.0, 0.9189, 1.0, 0.9222, 0.9688, 0.9222, 0.9688, 0.9189, 0.9688, 0.9189, 0.9688, 0.9222, 0.9375, 0.9222, 0.9375, 0.9189, 0.9375, 0.9189, 0.9375, 0.9222, 0.9062, 0.9222, 0.9062, 0.9189, 0.9062, 0.9189, 0.9062, 0.9222, 0.875, 0.9222, 0.875, 0.9189, 0.875, 0.9189, 0.875, 0.9222, 0.8438, 0.9222, 0.8438, 0.9189, 0.8438, 0.9189, 0.8438, 0.9222, 0.8125, 0.9222, 0.8125, 0.9189, 0.8125, 0.9189, 0.8125, 0.9222, 0.7812, 0.9222, 0.7812, 0.9189, 0.7812, 0.9189, 0.7812, 0.9222, 0.75, 0.9222, 0.75, 0.9189, 0.75, 0.9189, 0.75, 0.9222, 0.7188, 0.9222, 0.7188, 0.9189, 0.7188, 0.9189, 0.7188, 0.9222, 0.6875, 0.9222, 0.6875, 0.9189, 0.6875, 0.9189, 0.6875, 0.9222, 0.6562, 0.9222, 0.6562, 0.9189, 0.6562, 0.9189, 0.6562, 0.9222, 0.625, 0.9222, 0.625, 0.9189, 0.625, 0.9189, 0.625, 0.9222, 0.5938, 0.9222, 0.5938, 0.9189, 0.5938, 0.9189, 0.5938, 0.9222, 0.5625, 0.9222, 0.5625, 0.9189, 0.5625, 0.9189, 0.5625, 0.9222, 0.5312, 0.9222, 0.5312, 0.9189, 0.5312, 0.9189, 0.5312, 0.9222, 0.5, 0.9222, 0.5, 0.9189, 0.5, 0.9189, 0.5, 0.9222, 0.4688, 0.9222, 0.4688, 0.9189, 0.4688, 0.9189, 0.4688, 0.9222, 0.4375, 0.9222, 0.4375, 0.9189, 0.4375, 0.9189, 0.4375, 0.9222, 0.4062, 0.9222, 0.4062, 0.9189, 0.4062, 0.9189, 0.4062, 0.9222, 0.375, 0.9222, 0.375, 0.9189, 0.375, 0.9189, 0.375, 0.9222, 0.3438, 0.9222, 0.3438, 0.9189, 0.3438, 0.9189, 0.3438, 0.9222, 0.3125, 0.9222, 0.3125, 0.9189, 0.3125, 0.9189, 0.3125, 0.9222, 0.2812, 0.9222, 0.2812, 0.9189, 0.2812, 0.9189, 0.2812, 0.9222, 0.25, 0.9222, 0.25, 0.9189, 0.25, 0.9189, 0.25, 0.9222, 0.2187, 0.9222, 0.2187, 0.9189, 0.2187, 0.9189, 0.2187, 0.9222, 0.1875, 0.9222, 0.1875, 0.9189, 0.1875, 0.9189, 0.1875, 0.9222, 0.1562, 0.9222, 0.1562, 0.9189, 0.1562, 0.9189, 0.1562, 0.9222, 0.125, 0.9222, 0.125, 0.9189, 0.125, 0.9189, 0.125, 0.9222, 0.09375, 0.9222, 0.09375, 0.9189, 0.09375, 0.9189, 0.09375, 0.9222, 0.0625, 0.9222, 0.0625, 0.9189, 0.0625, 0.9189, 0.0625, 0.9222, 0.03125, 0.9222, 0.03125, 0.9189, 0.03125, 0.9189, 0.03125, 0.9222, 0.0, 0.9222, 0.0, 0.9189])
me_cylinder.materials.append(mat_main_material)
me_cylinder.materials.append(mat_dark)
me_cylinder.use_remesh_fix_poles = True
me_cylinder.use_remesh_preserve_attributes = False
me_cylinder.use_mirror_vertex_groups = False
me_cylinder.update()
me_cube_001 = bpy.data.meshes.new('Cube.001')
me_cube_001.from_pydata([(-0.04075, -0.06401, -0.005), (-0.04075, -0.06401, 0.005), (-0.04075, 0.06401, -0.005), (-0.04075, 0.06401, 0.005), (0.04075, -0.06401, -0.005), (0.04075, -0.06401, 0.005), (0.04075, 0.06401, -0.005), (0.04075, 0.06401, 0.005), (-0.04075, 0.0369, -0.005), (-0.04075, -0.0369, -0.005), (-0.04075, -0.0369, 0.005), (-0.04075, 0.0369, 0.005), (0.04075, -0.0369, -0.005), (0.04075, 0.0369, -0.005), (0.04075, 0.0369, 0.005), (0.04075, -0.0369, 0.005), (-0.02685, 0.02267, -0.005), (-0.02685, -0.02267, -0.005), (-0.02685, -0.02267, 0.005), (-0.02685, 0.02267, 0.005), (0.02685, -0.02267, -0.005), (0.02685, 0.02267, -0.005), (0.02685, 0.02267, 0.005), (0.02685, -0.02267, 0.005)], [], [(8, 11, 3, 2), (2, 3, 7, 6), (12, 15, 5, 4), (4, 5, 1, 0), (9, 12, 4, 0), (15, 10, 1, 5), (7, 3, 11, 14), (23, 18, 10, 15), (2, 6, 13, 8), (17, 20, 12, 9), (6, 7, 14, 13), (20, 23, 15, 12), (0, 1, 10, 9), (16, 19, 11, 8), (9, 10, 18, 17), (17, 18, 19, 16), (13, 14, 22, 21), (21, 22, 23, 20), (8, 13, 21, 16), (16, 21, 20, 17), (14, 11, 19, 22), (22, 19, 18, 23)])
me_cube_001.polygons.foreach_set('use_smooth', [True] * 22)
_uv = me_cube_001.uv_layers.new(name='UVMap')
_uv.uv.foreach_set('vector', [0.375, 0.1667, 0.625, 0.1667, 0.625, 0.25, 0.375, 0.25, 0.375, 0.25, 0.625, 0.25, 0.625, 0.5, 0.375, 0.5, 0.375, 0.6667, 0.625, 0.6667, 0.625, 0.75, 0.375, 0.75, 0.375, 0.75, 0.625, 0.75, 0.625, 1.0, 0.375, 1.0, 0.125, 0.6667, 0.375, 0.6667, 0.375, 0.75, 0.125, 0.75, 0.625, 0.6667, 0.875, 0.6667, 0.875, 0.75, 0.625, 0.75, 0.625, 0.5, 0.875, 0.5, 0.875, 0.5833, 0.625, 0.5833, 0.625, 0.6389, 0.875, 0.6389, 0.875, 0.6667, 0.625, 0.6667, 0.125, 0.5, 0.375, 0.5, 0.375, 0.5833, 0.125, 0.5833, 0.125, 0.6389, 0.375, 0.6389, 0.375, 0.6667, 0.125, 0.6667, 0.375, 0.5, 0.625, 0.5, 0.625, 0.5833, 0.375, 0.5833, 0.375, 0.6389, 0.625, 0.6389, 0.625, 0.6667, 0.375, 0.6667, 0.375, 0.0, 0.625, 0.0, 0.625, 0.08333, 0.375, 0.08333, 0.375, 0.1389, 0.625, 0.1389, 0.625, 0.1667, 0.375, 0.1667, 0.375, 0.08333, 0.625, 0.08333, 0.625, 0.1111, 0.375, 0.1111, 0.375, 0.1111, 0.625, 0.1111, 0.625, 0.1389, 0.375, 0.1389, 0.375, 0.5833, 0.625, 0.5833, 0.625, 0.6111, 0.375, 0.6111, 0.375, 0.6111, 0.625, 0.6111, 0.625, 0.6389, 0.375, 0.6389, 0.125, 0.5833, 0.375, 0.5833, 0.375, 0.6111, 0.125, 0.6111, 0.125, 0.6111, 0.375, 0.6111, 0.375, 0.6389, 0.125, 0.6389, 0.625, 0.5833, 0.875, 0.5833, 0.875, 0.6111, 0.625, 0.6111, 0.625, 0.6111, 0.875, 0.6111, 0.875, 0.6389, 0.625, 0.6389])
me_cube_001.materials.append(mat_metal)
me_cube_001.use_remesh_fix_poles = True
me_cube_001.use_remesh_preserve_attributes = False
me_cube_001.use_mirror_vertex_groups = False
me_cube_001.update()
me_cube_002 = bpy.data.meshes.new('Cube.002')
me_cube_002.from_pydata([(-0.01769, -0.06911, -0.005), (-0.01769, -0.06911, 0.005), (-0.01769, 0.06443, -0.005), (-0.01769, 0.06443, 0.005), (0.01769, -0.06911, -0.005), (0.01769, -0.07847, 0.005), (0.01769, 0.07847, -0.005), (0.01769, 0.07847, 0.005)], [], [(0, 1, 3, 2), (2, 3, 7, 6), (6, 7, 5, 4), (4, 5, 1, 0), (2, 6, 4, 0), (7, 3, 1, 5)])
me_cube_002.polygons.foreach_set('use_smooth', [True] * 6)
_uv = me_cube_002.uv_layers.new(name='UVMap')
_uv.uv.foreach_set('vector', [0.375, 0.0, 0.625, 0.0, 0.625, 0.25, 0.375, 0.25, 0.375, 0.25, 0.625, 0.25, 0.625, 0.5, 0.375, 0.5, 0.375, 0.5, 0.625, 0.5, 0.625, 0.75, 0.375, 0.75, 0.375, 0.75, 0.625, 0.75, 0.625, 1.0, 0.375, 1.0, 0.125, 0.5, 0.375, 0.5, 0.375, 0.75, 0.125, 0.75, 0.625, 0.5, 0.875, 0.5, 0.875, 0.75, 0.625, 0.75])
me_cube_002.materials.append(mat_metal)
me_cube_002.use_remesh_fix_poles = True
me_cube_002.use_remesh_preserve_attributes = False
me_cube_002.use_mirror_vertex_groups = False
me_cube_002.update()

# ---- objects
ob_camera = bpy.data.objects.new('Camera', cam_camera)
ob_empty = bpy.data.objects.new('Empty', None)
ob_cylinder = bpy.data.objects.new('Cylinder', me_cylinder)
ob_cube = bpy.data.objects.new('Cube', me_cube_001)
ob_cube_001 = bpy.data.objects.new('Cube.001', me_cube_002)
ob_cube_002 = bpy.data.objects.new('Cube.002', me_cube_002)
ob_lighting = bpy.data.objects.new('Lighting', None)

# ---- transforms, parenting, visibility, modifiers, constraints
ob_camera.location = (0.0, 0.0, 10.0)
ob_camera.lock_rotations_4d = False
ob_camera.empty_display_type = 'ARROWS'
ob_camera.color = (0.0, 0.0, 0.0, 0.0)
ob_camera.display_type = 'WIRE'
ob_camera.lineart.crease_threshold = 0.0
ob_empty.location = (0.06711, 0.1536, 0.0)
ob_empty.rotation_euler = (0.0, -0.0, 0.001827)
ob_empty.scale = (-0.3517, 0.3517, 0.3517)
ob_empty.empty_display_type = 'IMAGE'
ob_empty.empty_display_size = 5.0
ob_empty.lineart.crease_threshold = 0.0
ob_cylinder.location = (0.0, 0.0, 0.0)
ob_cylinder.lineart.crease_threshold = 0.0
_m = ob_cylinder.modifiers.new('Auto Smooth', 'NODES')
_m.node_group = ng_auto_smooth
_gi = [s.identifier for s in ng_auto_smooth.interface.items_tree if s.item_type == 'SOCKET' and s.in_out == 'INPUT']
_m[_gi[1]] = 0.5236  # Angle
ob_cube.location = (-0.6647, 1.141e-07, -1.518e-08)
ob_cube.lineart.crease_threshold = 0.0
_m = ob_cube.modifiers.new('Bevel', 'BEVEL')
_m.width = 0.01
_m.width_pct = 0.01
_m.segments = 5
_m.limit_method = 'WEIGHT'
_m = ob_cube.modifiers.new('Auto Smooth', 'NODES')
_m.node_group = ng_auto_smooth
_gi = [s.identifier for s in ng_auto_smooth.interface.items_tree if s.item_type == 'SOCKET' and s.in_out == 'INPUT']
_m[_gi[1]] = 0.5236  # Angle
ob_cube_001.location = (0.472, 1.146e-07, -2.04e-08)
ob_cube_001.lineart.crease_threshold = 0.0
_m = ob_cube_001.modifiers.new('Bevel', 'BEVEL')
_m.width = 0.01
_m.width_pct = 0.01
_m.segments = 4
_m.limit_method = 'WEIGHT'
_m = ob_cube_001.modifiers.new('Auto Smooth', 'NODES')
_m.node_group = ng_auto_smooth
_gi = [s.identifier for s in ng_auto_smooth.interface.items_tree if s.item_type == 'SOCKET' and s.in_out == 'INPUT']
_m[_gi[1]] = 0.5236  # Angle
ob_cube_002.location = (0.472, 1.146e-07, -2.04e-08)
ob_cube_002.rotation_euler = (1.571, -0.0, 0.0)
ob_cube_002.lineart.crease_threshold = 0.0
_m = ob_cube_002.modifiers.new('Bevel', 'BEVEL')
_m.width = 0.01
_m.width_pct = 0.01
_m.segments = 4
_m.limit_method = 'WEIGHT'
_m = ob_cube_002.modifiers.new('Auto Smooth', 'NODES')
_m.node_group = ng_auto_smooth
_gi = [s.identifier for s in ng_auto_smooth.interface.items_tree if s.item_type == 'SOCKET' and s.in_out == 'INPUT']
_m[_gi[1]] = 0.5236  # Angle
ob_lighting.location = (0.0, 0.0, 0.0)

# ---- collection membership
col_collection.objects.link(ob_camera)
col_collection.objects.link(ob_empty)
col_collection.objects.link(ob_cylinder)
col_collection.objects.link(ob_cube)
col_collection.objects.link(ob_cube_001)
col_collection.objects.link(ob_cube_002)
col_collection.objects.link(ob_lighting)

# ---- scene / render settings (as saved in the file)
scene.camera = ob_camera
scene.frame_start = 1; scene.frame_end = 250; scene.frame_set(1)
scene.render.engine = 'CYCLES'
scene.render.resolution_x = 128
scene.render.resolution_y = 13
scene.render.film_transparent = True
scene.cycles.samples = 128
scene.cycles.sampling_pattern = 'TABULATED_SOBOL'
scene.cycles.use_adaptive_sampling = False
scene.cycles.use_light_tree = False
scene.view_settings.view_transform = 'Filmic'
bpy.context.view_layer.update()

# ---- added for rendering (the .blend has no usable light): sun
light_auto_sun = bpy.data.lights.new('AutoSun', 'SUN')
light_auto_sun.energy = 3.0
light_auto_sun.angle = 0.0523599
ob_auto_sun = bpy.data.objects.new('AutoSun', light_auto_sun)
scene.collection.objects.link(ob_auto_sun)
ob_auto_sun.rotation_euler = (0.872665, 0.174533, 0.523599)
bpy.context.view_layer.update()
